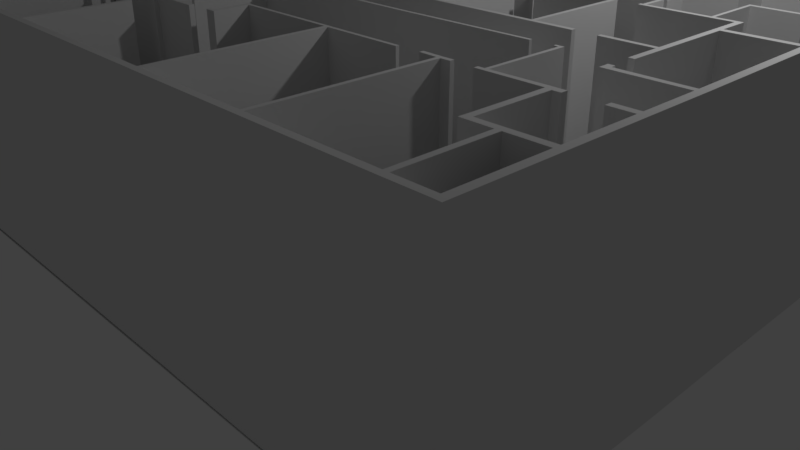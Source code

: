 # Source: OfficeFloorPlan.blend  (saved by Blender 2.78.0; exported with 4.5.12 LTS)
import bpy
from mathutils import Matrix  # noqa: F401  (used for matrix-valued properties, if any)

bpy.ops.wm.read_factory_settings(use_empty=True)
scene = bpy.context.scene
scene.name = 'Scene'

# ---- collections
col_collection_1 = bpy.data.collections.new('Collection 1'); scene.collection.children.link(col_collection_1)

# ---- world
world_world = bpy.data.worlds.new('World'); scene.world = world_world
world_world.color = (0.05088, 0.05088, 0.05088)
world_world.use_sun_shadow = False
world_world.sun_shadow_jitter_overblur = 0.0
world_world.cycles.sampling_method = 'MANUAL'

# ---- cameras
cam_camera = bpy.data.cameras.new('Camera')
cam_camera.clip_end = 100.0
cam_camera.lens = 35.0
cam_camera.sensor_width = 32.0
cam_camera.sensor_height = 18.0
cam_camera.ortho_scale = 7.314
cam_camera.dof.focus_distance = 0.0
cam_camera.dof.aperture_fstop = 128.0

# ---- lights
light_lamp = bpy.data.lights.new('Lamp', 'POINT')
light_lamp.transmission_factor = 0.0
light_lamp.cutoff_distance = 30.0
light_lamp.energy = 100.0
light_lamp.shadow_buffer_clip_start = 1.001
light_lamp.shadow_soft_size = 0.1
light_lamp.shadow_maximum_resolution = 0.006
light_lamp.use_absolute_resolution = True

# ---- meshes
me_plane = bpy.data.meshes.new('Plane')
me_plane.from_pydata([(-1.874, -1.742, -0.8233), (1.323, -1.148, 0.0), (-1.0, 1.0, 0.0), (1.323, 1.035, 0.0), (-1.0, 21.1, 0.0), (1.0, 21.1, 0.0), (-1.0, 31.68, 0.0), (1.0, 31.68, 0.0), (-1.0, 62.05, 0.0), (1.0, 62.05, 0.0), (-1.0, 63.86, 0.0), (1.0, 63.86, 0.0), (-1.0, 94.35, 0.0), (1.0, 94.35, 0.0), (-1.0, 96.1, 0.0), (1.0, 96.1, 0.0), (-1.0, 127.7, 0.0), (1.0, 127.7, 0.0), (-1.0, 129.3, 0.0), (1.0, 129.3, 0.0), (-1.0, 165.9, 0.0), (1.0, 165.9, 0.0), (-1.0, 167.5, 0.0), (1.0, 167.5, 0.0), (-1.0, 201.8, 0.0), (1.0, 201.8, 0.0), (-1.0, 203.5, 0.0), (1.0, 203.5, 0.0), (-1.0, 240.4, 0.0), (1.0, 240.4, 0.0), (-1.0, 242.3, 0.0), (1.0, 242.3, 0.0), (-1.0, 266.2, 0.0), (1.0, 266.2, 0.0), (-1.874, 267.6, -0.8233), (1.0, 267.9, 0.0), (5.976, 265.9, 0.0), (6.024, 267.9, 0.0), (7.599, 265.9, 0.0), (7.56, 267.9, 0.0), (64.16, 266.2, 0.0), (64.16, 267.9, 0.0), (66.05, 266.2, 0.0), (66.05, 267.9, 0.0), (144.4, 266.2, 0.0), (144.4, 267.9, 0.0), (146.7, 266.2, 0.0), (146.7, 267.9, 0.0), (174.7, 266.2, 0.0), (174.7, 267.9, 0.0), (177.0, 266.2, 0.0), (177.0, 267.9, 0.0), (192.5, 266.2, 0.0), (192.5, 267.9, 0.0), (194.7, 266.2, 0.0), (194.7, 267.9, 0.0), (224.9, 266.2, 0.0), (224.9, 267.9, 0.0), (226.9, 266.2, 0.0), (226.9, 267.9, 0.0), (234.8, 266.2, 0.0), (234.8, 267.9, 0.0), (236.5, 266.2, 0.0), (236.5, 267.9, 0.0), (267.3, 266.2, 0.0), (267.3, 267.9, 0.0), (269.8, 266.2, 0.0), (269.8, 267.9, 0.0), (307.6, 266.0, 0.0), (307.6, 267.9, 0.0), (310.2, 266.0, 0.0), (310.1, 267.9, 0.0), (326.8, 266.2, 0.0), (326.8, 267.9, 0.0), (329.4, 266.2, 0.0), (329.6, 267.6, -0.1078), (326.8, 241.0, 0.0), (329.4, 241.0, 0.0), (326.8, 239.5, 0.0), (329.4, 239.5, 0.0), (327.3, 181.6, 0.0), (330.0, 181.6, 0.0), (327.3, 179.8, 0.0), (330.0, 179.8, 0.0), (327.3, 144.7, 0.0), (330.0, 144.7, 0.0), (327.3, 142.2, 0.0), (329.9, 142.2, 0.0), (327.6, 87.55, 0.0), (330.3, 87.55, 0.0), (327.6, 85.43, 0.0), (330.3, 85.43, 0.0), (327.6, 64.08, 0.0), (330.3, 64.08, 0.0), (327.6, 61.66, 0.0), (330.3, 61.66, 0.0), (327.6, 34.89, 0.0), (330.3, 34.89, 0.0), (327.6, 32.41, 0.0), (330.3, 32.41, 0.0), (327.6, 0.9951, 0.0), (330.3, 0.9137, 0.0), (327.6, -1.37, 0.0), (330.2, -1.892, -0.1651), (314.6, 0.866, 0.0), (314.6, -1.499, 0.0), (312.7, 0.866, 0.0), (312.7, -1.499, 0.0), (267.8, 0.866, 0.0), (267.8, -1.499, 0.0), (266.3, 0.866, 0.0), (266.3, -1.499, 0.0), (221.9, 0.866, 0.0), (221.9, -1.499, 0.0), (220.1, 0.9407, 0.0), (220.1, -1.424, 0.0), (148.3, 0.9407, 0.0), (148.3, -1.424, 0.0), (146.5, 0.9407, 0.0), (146.5, -1.424, 0.0), (111.6, 0.9407, 0.0), (111.6, -1.424, 0.0), (109.9, 0.9407, 0.0), (109.9, -1.424, 0.0), (75.22, 0.9407, 0.0), (75.22, -1.424, 0.0), (73.43, 0.9407, 0.0), (73.43, -1.424, 0.0), (42.74, 0.9407, 0.0), (42.74, -1.424, 0.0), (41.02, 0.9407, 0.0), (41.02, -1.424, 0.0), (46.12, 63.86, 0.0), (46.12, 62.05, 0.0), (47.74, 63.86, 0.0), (47.74, 62.05, 0.0), (46.12, 65.6, 0.0), (47.74, 65.6, 0.0), (46.12, 60.19, 0.0), (47.74, 60.19, 0.0), (46.06, 94.35, 0.0), (46.06, 96.1, 0.0), (47.74, 94.35, 0.0), (47.74, 96.1, 0.0), (51.16, 94.35, 0.0), (51.16, 96.1, 0.0), (52.72, 94.35, 0.0), (52.72, 96.1, 0.0), (60.44, 94.35, 0.0), (60.44, 96.1, 0.0), (62.05, 94.35, 0.0), (62.05, 96.1, 0.0), (60.44, 92.92, 0.0), (62.43, 93.02, 0.0), (60.44, 91.68, 0.0), (61.93, 91.77, 0.0), (60.44, 84.21, 0.0), (62.05, 84.21, 0.0), (60.44, 83.28, 0.0), (62.05, 83.28, 0.0), (67.9, 84.21, 0.0), (67.9, 83.28, 0.0), (69.27, 84.27, 0.0), (69.27, 83.34, 0.0), (67.9, 91.86, 0.0), (69.27, 91.93, 0.0), (67.9, 93.11, 0.0), (69.27, 93.17, 0.0), (46.06, 79.73, 0.0), (47.74, 79.73, 0.0), (46.06, 77.99, 0.0), (47.74, 77.99, 0.0), (46.06, 74.31, 0.0), (47.74, 74.31, 0.0), (50.54, 79.73, 0.0), (50.54, 77.99, 0.0), (63.67, 83.28, 0.0), (63.67, 84.21, 0.0), (64.79, 83.28, 0.0), (64.79, 84.21, 0.0), (63.67, 79.6, 0.0), (64.79, 79.6, 0.0), (63.67, 78.11, 0.0), (64.79, 78.11, 0.0), (68.71, 79.6, 0.0), (68.71, 78.11, 0.0), (57.95, 79.6, 0.0), (57.95, 78.11, 0.0), (50.98, 118.1, 0.0), (52.53, 118.1, 0.0), (50.73, 127.7, 0.0), (50.73, 129.3, 0.0), (52.53, 127.7, 0.0), (52.53, 129.3, 0.0), (50.73, 131.0, 0.0), (52.53, 131.0, 0.0), (50.73, 126.6, 0.0), (52.53, 126.6, 0.0), (48.17, 165.9, 0.0), (48.17, 167.5, 0.0), (49.42, 165.9, 0.0), (49.42, 167.5, 0.0), (50.73, 165.9, 0.0), (50.73, 167.5, 0.0), (52.28, 165.9, 0.0), (52.28, 167.5, 0.0), (59.88, 165.9, 0.0), (59.88, 167.5, 0.0), (60.68, 165.9, 0.0), (60.68, 167.5, 0.0), (67.78, 165.9, 0.0), (67.78, 167.5, 0.0), (68.65, 165.9, 0.0), (68.65, 167.5, 0.0), (95.41, 165.9, 0.0), (95.41, 167.5, 0.0), (97.09, 165.9, 0.0), (97.09, 167.5, 0.0), (97.09, 166.7, 0.0), (95.41, 219.3, 0.0), (97.09, 219.3, 0.0), (95.41, 220.8, 0.0), (97.09, 220.8, 0.0), (90.85, 219.3, 0.0), (90.85, 220.8, 0.0), (81.1, 219.3, 0.0), (81.1, 220.8, 0.0), (61.13, 219.3, 0.0), (61.13, 220.8, 0.0), (47.83, 201.8, 0.0), (47.83, 203.5, 0.0), (49.18, 201.8, 0.0), (49.18, 203.5, 0.0), (47.83, 205.5, 0.0), (49.18, 205.5, 0.0), (47.83, 200.2, 0.0), (49.18, 200.2, 0.0), (48.17, 192.2, 0.0), (49.42, 192.2, 0.0), (5.927, 240.4, 0.0), (5.927, 242.3, 0.0), (7.638, 240.4, 0.0), (7.638, 242.3, 0.0), (47.83, 240.4, 0.0), (47.83, 242.3, 0.0), (49.44, 240.4, 0.0), (49.44, 242.3, 0.0), (47.83, 220.6, 0.0), (49.44, 220.6, 0.0), (47.88, 218.8, 0.0), (49.49, 218.8, 0.0), (47.88, 213.6, 0.0), (49.49, 213.6, 0.0), (60.99, 267.9, 0.0), (60.99, 266.2, 0.0), (59.48, 267.9, 0.0), (59.48, 266.1, 0.0), (60.99, 240.0, 0.0), (59.48, 240.0, 0.0), (60.99, 238.4, 0.0), (59.48, 238.4, 0.0), (65.4, 240.0, 0.0), (65.4, 238.4, 0.0), (66.44, 240.0, 0.0), (66.44, 238.4, 0.0), (71.52, 240.0, 0.0), (71.52, 238.4, 0.0), (72.87, 240.0, 0.0), (72.87, 238.4, 0.0), (64.16, 244.5, 0.0), (66.05, 244.5, 0.0), (64.16, 242.6, 0.0), (66.05, 242.6, 0.0), (66.88, 244.5, 0.0), (66.88, 242.6, 0.0), (71.39, 244.5, 0.0), (71.39, 242.6, 0.0), (72.33, 244.5, 0.0), (72.33, 242.6, 0.0), (73.57, 244.5, 0.0), (73.57, 242.6, 0.0), (84.36, 244.5, 0.0), (84.36, 242.6, 0.0), (100.7, 244.5, 0.0), (100.7, 242.6, 0.0), (110.6, 244.5, 0.0), (110.6, 242.6, 0.0), (126.9, 244.5, 0.0), (126.9, 242.6, 0.0), (137.7, 244.5, 0.0), (137.7, 242.6, 0.0), (144.9, 244.5, 0.0), (144.9, 242.6, 0.0), (147.0, 244.5, 0.0), (147.0, 242.6, 0.0), (144.7, 252.2, 0.0), (146.9, 252.2, 0.0), (144.7, 253.9, 0.0), (146.9, 253.9, 0.0), (174.7, 254.3, 0.0), (177.0, 254.3, 0.0), (174.7, 252.2, 0.0), (177.0, 252.2, 0.0), (174.7, 242.6, 0.0), (177.0, 242.6, 0.0), (174.6, 241.2, 0.0), (177.0, 241.2, 0.0), (174.6, 239.5, 0.0), (177.0, 239.5, 0.0), (144.9, 241.1, 0.0), (147.0, 241.1, 0.0), (144.9, 240.2, 0.0), (147.0, 240.2, 0.0), (144.9, 238.6, 0.0), (147.0, 238.6, 0.0), (162.3, 240.2, 0.0), (162.3, 238.6, 0.0), (174.6, 240.3, 0.0), (177.0, 240.3, 0.0), (169.7, 239.5, 0.0), (169.7, 240.3, 0.0), (186.5, 242.6, 0.0), (186.4, 241.2, 0.0), (188.1, 242.6, 0.0), (188.1, 241.2, 0.0), (186.5, 243.9, 0.0), (188.1, 243.9, 0.0), (193.0, 242.6, 0.0), (193.0, 243.9, 0.0), (195.0, 242.6, 0.0), (195.0, 243.9, 0.0), (193.0, 240.7, 0.0), (195.0, 240.7, 0.0), (193.0, 239.1, 0.0), (195.0, 239.1, 0.0), (196.4, 240.7, 0.0), (196.4, 239.1, 0.0), (224.9, 250.6, 0.0), (226.9, 250.6, 0.0), (224.9, 249.0, 0.0), (226.9, 249.0, 0.0), (222.5, 250.6, 0.0), (222.5, 249.0, 0.0), (221.2, 250.6, 0.0), (221.2, 249.0, 0.0), (222.5, 240.9, 0.0), (221.2, 240.9, 0.0), (222.5, 239.4, 0.0), (221.2, 239.4, 0.0), (203.8, 240.9, 0.0), (203.8, 239.4, 0.0), (232.9, 240.9, 0.0), (232.9, 239.4, 0.0), (234.3, 240.9, 0.0), (234.3, 239.4, 0.0), (240.6, 240.9, 0.0), (240.6, 239.4, 0.0), (234.8, 259.7, 0.0), (236.5, 259.7, 0.0), (234.8, 258.5, 0.0), (236.5, 258.5, 0.0), (234.8, 250.3, 0.0), (236.5, 250.3, 0.0), (234.8, 249.1, 0.0), (236.5, 249.1, 0.0), (234.2, 250.3, 0.0), (234.2, 249.1, 0.0), (232.8, 250.3, 0.0), (232.8, 249.1, 0.0), (250.1, 250.6, 0.0), (250.1, 249.4, 0.0), (252.1, 250.6, 0.0), (252.1, 249.4, 0.0), (250.1, 241.3, 0.0), (252.1, 241.3, 0.0), (250.1, 239.6, 0.0), (252.1, 239.6, 0.0), (249.0, 241.3, 0.0), (249.0, 239.6, 0.0), (254.1, 241.3, 0.0), (254.1, 239.6, 0.0), (224.9, 257.6, 0.0), (226.9, 257.6, 0.0), (226.9, 258.9, 0.0), (224.9, 258.9, 0.0), (210.9, 257.6, 0.0), (210.9, 258.9, 0.0), (209.6, 257.6, 0.0), (209.6, 258.9, 0.0), (210.9, 259.8, 0.0), (209.6, 259.8, 0.0), (210.9, 256.2, 0.0), (209.6, 256.2, 0.0), (209.8, 250.6, 0.0), (209.8, 249.0, 0.0), (250.9, 259.7, 0.0), (250.9, 258.5, 0.0), (252.3, 259.7, 0.0), (252.3, 258.5, 0.0), (250.9, 261.1, 0.0), (252.3, 261.1, 0.0), (250.5, 257.1, 0.0), (251.9, 257.1, 0.0), (267.2, 242.2, 0.0), (269.7, 242.2, 0.0), (267.3, 240.7, 0.0), (269.7, 240.7, 0.0), (267.3, 239.5, 0.0), (269.7, 239.5, 0.0), (261.6, 240.7, 0.0), (261.6, 239.5, 0.0), (307.8, 242.2, 0.0), (307.8, 239.5, 0.0), (310.4, 242.2, 0.0), (310.4, 239.5, 0.0), (311.7, 239.5, 0.0), (311.7, 242.2, 0.0), (320.1, 241.0, 0.0), (320.1, 239.5, 0.0), (266.1, 240.7, 0.0), (266.1, 239.5, 0.0), (268.4, 267.9, 0.0), (268.3, 239.5, 0.0), (269.7, 234.7, 0.0), (268.3, 234.7, 0.0), (269.7, 226.2, 0.0), (268.3, 226.2, 0.0), (269.5, 222.2, 0.0), (268.1, 222.2, 0.0), (269.5, 220.6, 0.0), (268.1, 220.6, 0.0), (239.0, 222.2, 0.0), (239.0, 220.6, 0.0), (237.3, 222.2, 0.0), (237.3, 220.6, 0.0), (235.5, 222.2, 0.0), (235.5, 220.6, 0.0), (226.9, 222.2, 0.0), (226.9, 220.6, 0.0), (184.4, 222.2, 0.0), (184.4, 220.6, 0.0), (182.6, 222.2, 0.0), (182.6, 220.6, 0.0), (138.3, 222.2, 0.0), (138.3, 220.6, 0.0), (123.2, 222.2, 0.0), (123.2, 220.6, 0.0), (115.6, 222.2, 0.0), (115.6, 220.6, 0.0), (114.0, 222.2, 0.0), (114.0, 220.6, 0.0), (115.6, 199.3, 0.0), (114.0, 199.3, 0.0), (115.5, 198.0, 0.0), (114.0, 198.0, 0.0), (115.4, 150.7, 0.0), (113.9, 150.7, 0.0), (115.4, 149.0, 0.0), (113.9, 149.0, 0.0), (115.4, 112.8, 0.0), (113.9, 112.8, 0.0), (115.4, 110.9, 0.0), (113.9, 110.9, 0.0), (162.5, 112.8, 0.0), (162.5, 110.9, 0.0), (171.3, 112.8, 0.0), (171.3, 110.9, 0.0), (172.5, 112.8, 0.0), (172.5, 110.9, 0.0), (173.7, 112.8, 0.0), (173.7, 110.9, 0.0), (212.8, 113.1, 0.0), (212.8, 111.3, 0.0), (214.6, 113.1, 0.0), (214.6, 111.3, 0.0), (256.8, 113.2, 0.0), (256.8, 111.4, 0.0), (258.4, 113.2, 0.0), (258.4, 111.4, 0.0), (273.1, 113.3, 0.0), (273.1, 111.5, 0.0), (282.0, 113.3, 0.0), (282.0, 111.5, 0.0), (301.0, 113.3, 0.0), (301.0, 111.5, 0.0), (303.1, 113.3, 0.0), (303.1, 111.5, 0.0), (301.0, 142.1, 0.0), (303.1, 142.1, 0.0), (301.0, 144.4, 0.0), (303.1, 144.4, 0.0), (301.0, 154.9, 0.0), (303.1, 154.9, 0.0), (301.0, 156.7, 0.0), (303.1, 156.7, 0.0), (293.6, 154.9, 0.0), (293.6, 156.7, 0.0), (292.4, 154.9, 0.0), (292.4, 156.7, 0.0), (269.4, 154.9, 0.0), (269.4, 156.7, 0.0), (268.0, 154.9, 0.0), (268.0, 156.7, 0.0), (267.2, 154.9, 0.0), (267.2, 156.7, 0.0), (293.6, 179.4, 0.0), (292.4, 179.4, 0.0), (293.6, 181.2, 0.0), (292.4, 181.2, 0.0), (311.3, 179.4, 0.0), (311.3, 181.2, 0.0), (320.1, 181.6, 0.0), (320.1, 179.8, 0.0), (301.0, 98.36, 0.0), (303.1, 98.36, 0.0), (303.2, 87.68, 0.0), (303.2, 85.56, 0.0), (300.9, 87.68, 0.0), (300.9, 85.56, 0.0), (303.1, 89.53, 0.0), (300.8, 89.53, 0.0), (319.3, 64.08, 0.0), (319.3, 61.66, 0.0), (307.3, 64.08, 0.0), (307.3, 61.66, 0.0), (304.5, 64.08, 0.0), (304.5, 61.66, 0.0), (302.2, 64.08, 0.0), (302.2, 62.13, 0.0), (304.5, 34.56, 0.0), (302.2, 34.56, 0.0), (304.4, 32.27, 0.0), (302.1, 32.27, 0.0), (314.5, 34.67, 0.0), (314.5, 32.31, 0.0), (312.5, 34.66, 0.0), (312.5, 32.31, 0.0), (314.5, 32.31, 0.0), (312.5, 32.31, 0.0), (267.8, 62.15, 0.0), (266.3, 62.15, 0.0), (267.8, 63.75, 0.0), (266.3, 63.75, 0.0), (271.3, 62.15, 0.0), (271.3, 63.75, 0.0), (279.5, 62.15, 0.0), (279.5, 63.75, 0.0), (281.8, 62.15, 0.0), (281.8, 63.75, 0.0), (283.1, 62.15, 0.0), (283.1, 63.75, 0.0), (281.8, 93.7, 0.0), (283.1, 93.7, 0.0), (281.8, 94.87, 0.0), (283.1, 94.87, 0.0), (280.2, 93.7, 0.0), (280.2, 94.87, 0.0), (271.8, 93.7, 0.0), (271.8, 94.87, 0.0), (221.2, 92.51, 0.0), (221.2, 93.67, 0.0), (219.4, 92.51, 0.0), (219.4, 93.67, 0.0), (146.7, 92.51, 0.0), (146.7, 93.67, 0.0), (145.0, 92.51, 0.0), (145.0, 93.67, 0.0), (120.9, 92.51, 0.0), (120.9, 93.67, 0.0), (119.1, 92.51, 0.0), (119.1, 93.67, 0.0), (111.0, 92.51, 0.0), (111.0, 93.67, 0.0), (77.18, 91.93, 0.0), (77.18, 93.17, 0.0), (78.85, 91.93, 0.0), (78.85, 93.17, 0.0), (96.21, 91.93, 0.0), (96.21, 93.17, 0.0), (97.56, 91.93, 0.0), (97.56, 93.17, 0.0), (102.0, 91.93, 0.0), (102.0, 93.17, 0.0), (96.21, 97.87, 0.0), (97.56, 97.87, 0.0), (77.18, 79.97, 0.0), (78.85, 79.97, 0.0), (77.13, 78.3, 0.0), (78.8, 78.3, 0.0), (75.73, 79.97, 0.0), (75.68, 78.3, 0.0), (95.41, 130.4, 0.0), (97.09, 130.4, 0.0), (95.43, 129.0, 0.0), (97.11, 129.0, 0.0), (95.83, 106.4, 0.0), (97.51, 106.4, 0.0), (62.95, 130.4, 0.0), (62.97, 129.1, 0.0), (50.73, 163.8, 0.0), (52.28, 163.8, 0.0), (62.46, 165.9, 0.0), (62.46, 167.5, 0.0), (63.85, 165.9, 0.0), (63.85, 167.5, 0.0), (62.46, 154.7, 0.0), (63.85, 154.7, 0.0), (62.46, 153.5, 0.0), (63.85, 153.5, 0.0), (62.46, 142.3, 0.0), (63.85, 142.3, 0.0), (62.46, 141.1, 0.0), (63.85, 141.1, 0.0), (62.46, 139.8, 0.0), (63.85, 139.8, 0.0), (52.31, 154.8, 0.0), (52.31, 153.6, 0.0), (51.08, 154.8, 0.0), (51.08, 153.6, 0.0), (52.31, 157.2, 0.0), (51.08, 157.2, 0.0), (52.28, 142.5, 0.0), (51.05, 142.5, 0.0), (52.28, 141.1, 0.0), (51.05, 141.1, 0.0), (52.28, 139.2, 0.0), (51.05, 139.2, 0.0), (54.26, 142.5, 0.0), (54.26, 141.1, 0.0), (61.38, 142.3, 0.0), (61.38, 141.1, 0.0), (120.9, 61.64, 0.0), (119.1, 61.64, 0.0), (42.74, 46.83, 0.0), (41.02, 46.83, 0.0), (42.74, 48.8, 0.0), (41.02, 48.8, 0.0), (46.14, 46.83, 0.0), (46.14, 48.8, 0.0), (47.93, 46.83, 0.0), (47.93, 48.8, 0.0), (50.62, 46.92, 0.0), (50.62, 48.89, 0.0), (46.14, 51.13, 0.0), (47.93, 51.13, 0.0), (59.14, 46.92, 0.0), (59.14, 48.89, 0.0), (73.3, 46.92, 0.0), (73.3, 48.89, 0.0), (75.09, 46.92, 0.0), (75.09, 48.89, 0.0), (94.18, 46.92, 0.0), (94.18, 48.89, 0.0), (103.0, 46.92, 0.0), (103.0, 48.89, 0.0), (105.1, 46.92, 0.0), (105.1, 48.89, 0.0), (106.7, 46.92, 0.0), (106.7, 48.89, 0.0), (108.6, 46.92, 0.0), (108.6, 48.89, 0.0), (117.6, 46.92, 0.0), (117.6, 48.89, 0.0), (119.4, 46.92, 0.0), (119.4, 48.89, 0.0), (120.8, 46.92, 0.0), (120.8, 48.89, 0.0), (145.2, 47.63, 0.0), (145.2, 49.6, 0.0), (147.6, 47.63, 0.0), (147.6, 49.6, 0.0), (167.8, 47.63, 0.0), (167.8, 49.6, 0.0), (145.2, 53.37, 0.0), (147.6, 53.37, 0.0), (146.7, 62.04, 0.0), (145.0, 62.04, 0.0), (105.5, 37.15, 0.0), (107.1, 37.15, 0.0), (105.5, 34.73, 0.0), (107.1, 34.73, 0.0), (109.3, 37.24, 0.0), (109.3, 34.82, 0.0), (111.3, 37.24, 0.0), (111.3, 34.82, 0.0), (145.2, 46.11, 0.0), (147.6, 46.11, 0.0), (148.3, 37.68, 0.0), (146.5, 37.68, 0.0), (221.6, 61.9, 0.0), (219.8, 61.97, 0.0), (221.6, 63.15, 0.0), (219.8, 63.23, 0.0), (180.8, 61.97, 0.0), (180.8, 63.23, 0.0), (178.6, 61.97, 0.0), (178.6, 63.23, 0.0), (180.8, 50.41, 0.0), (178.6, 50.41, 0.0), (180.8, 48.71, 0.0), (178.6, 48.71, 0.0), (176.6, 50.41, 0.0), (176.6, 48.71, 0.0), (251.0, 61.9, 0.0), (251.0, 63.15, 0.0), (259.6, 62.42, 0.0), (259.6, 64.02, 0.0), (256.8, 154.5, 0.0), (258.4, 154.5, 0.0), (256.8, 156.5, 0.0), (258.4, 156.5, 0.0), (224.7, 154.7, 0.0), (224.7, 156.7, 0.0), (212.7, 149.0, 0.0), (214.4, 149.0, 0.0), (212.7, 150.4, 0.0), (214.4, 150.5, 0.0), (212.7, 156.2, 0.0), (214.4, 156.3, 0.0), (183.7, 149.0, 0.0), (183.7, 150.4, 0.0), (172.5, 148.3, 0.0), (173.7, 148.3, 0.0), (172.5, 150.1, 0.0), (173.7, 150.1, 0.0), (175.3, 148.3, 0.0), (175.3, 150.1, 0.0), (170.6, 148.3, 0.0), (170.6, 150.1, 0.0), (153.0, 150.7, 0.0), (153.0, 149.0, 0.0), (154.2, 150.7, 0.0), (154.2, 149.0, 0.0), (162.0, 150.7, 0.0), (162.0, 149.0, 0.0), (153.0, 154.9, 0.0), (154.2, 154.9, 0.0), (152.1, 199.3, 0.0), (152.1, 198.0, 0.0), (153.3, 199.4, 0.0), (153.4, 198.0, 0.0), (152.1, 163.3, 0.0), (153.4, 163.3, 0.0), (184.4, 197.0, 0.0), (182.6, 197.0, 0.0), (238.5, 186.5, 0.0), (236.8, 186.5, 0.0), (238.5, 184.8, 0.0), (236.8, 184.8, 0.0), (227.2, 186.5, 0.0), (227.2, 184.8, 0.0), (225.4, 186.5, 0.0), (225.4, 184.8, 0.0), (214.4, 186.5, 0.0), (214.4, 184.8, 0.0), (212.8, 186.5, 0.0), (212.8, 184.8, 0.0), (184.5, 186.5, 0.0), (184.5, 184.8, 0.0), (182.7, 186.5, 0.0), (182.7, 184.8, 0.0), (184.2, 188.5, 0.0), (182.4, 188.5, 0.0), (184.3, 167.1, 0.0), (182.4, 167.1, 0.0), (214.3, 167.3, 0.0), (212.7, 167.3, 0.0), (226.9, 176.7, 0.0), (225.1, 176.7, 0.0), (226.9, 175.4, 0.0), (225.1, 175.4, 0.0), (226.9, 167.3, 0.0), (225.1, 167.3, 0.0), (269.4, 176.7, 0.0), (269.4, 175.4, 0.0), (270.9, 176.7, 0.0), (270.9, 175.4, 0.0), (269.4, 168.9, 0.0), (270.9, 168.9, 0.0), (269.4, 167.2, 0.0), (270.6, 167.2, 0.0), (267.9, 168.9, 0.0), (267.9, 167.2, 0.0), (-1.0, 1.0, 93.58), (-1.0, -1.15, 93.58), (1.323, -1.148, 93.58), (1.323, 1.035, 93.58), (1.0, 21.1, 93.58), (-1.0, 21.1, 93.58), (1.0, 31.68, 93.58), (-1.0, 31.68, 93.58), (1.0, 62.05, 93.58), (-1.0, 62.05, 93.58), (1.0, 63.86, 93.58), (-1.0, 63.86, 93.58), (1.0, 94.35, 93.58), (-1.0, 94.35, 93.58), (1.0, 96.1, 93.58), (-1.0, 96.1, 93.58), (1.0, 127.7, 93.58), (-1.0, 127.7, 93.58), (1.0, 129.3, 93.58), (-1.0, 129.3, 93.58), (1.0, 165.9, 93.58), (-1.0, 165.9, 93.58), (1.0, 167.5, 93.58), (-1.0, 167.5, 93.58), (1.0, 201.8, 93.58), (-1.0, 201.8, 93.58), (1.0, 203.5, 93.58), (-1.0, 203.5, 93.58), (1.0, 240.4, 93.58), (-1.0, 240.4, 93.58), (1.0, 242.3, 93.58), (-1.0, 242.3, 93.58), (1.0, 266.2, 93.58), (-1.0, 266.2, 93.58), (1.0, 267.9, 93.58), (-1.0, 267.9, 93.58), (5.976, 265.9, 93.58), (6.024, 267.9, 93.58), (7.599, 265.9, 93.58), (7.56, 267.9, 93.58), (64.16, 266.2, 93.58), (64.16, 267.9, 93.58), (60.99, 266.2, 93.58), (59.48, 267.9, 93.58), (66.05, 266.2, 93.58), (66.05, 267.9, 93.58), (144.4, 266.2, 93.58), (144.4, 267.9, 93.58), (146.7, 266.2, 93.58), (146.7, 267.9, 93.58), (174.7, 266.2, 93.58), (174.7, 267.9, 93.58), (177.0, 266.2, 93.58), (177.0, 267.9, 93.58), (192.5, 266.2, 93.58), (192.5, 267.9, 93.58), (194.7, 266.2, 93.58), (194.7, 267.9, 93.58), (224.9, 266.2, 93.58), (224.9, 267.9, 93.58), (226.9, 266.2, 93.58), (226.9, 267.9, 93.58), (234.8, 266.2, 93.58), (234.8, 267.9, 93.58), (236.5, 266.2, 93.58), (236.5, 267.9, 93.58), (267.3, 266.2, 93.58), (267.3, 267.9, 93.58), (269.8, 266.2, 93.58), (269.8, 267.9, 93.58), (268.4, 266.2, 93.58), (268.4, 267.9, 93.58), (307.6, 266.0, 93.58), (307.6, 267.9, 93.58), (310.2, 266.0, 93.58), (310.1, 267.9, 93.58), (326.8, 266.2, 93.58), (326.8, 267.9, 93.58), (329.4, 266.2, 93.58), (329.4, 267.9, 93.58), (326.8, 241.0, 93.58), (329.4, 241.0, 93.58), (326.8, 239.5, 93.58), (329.4, 239.5, 93.58), (327.3, 181.6, 93.58), (330.0, 181.6, 93.58), (327.3, 179.8, 93.58), (330.0, 179.8, 93.58), (327.3, 144.7, 93.58), (330.0, 144.7, 93.58), (327.3, 142.2, 93.58), (329.9, 142.2, 93.58), (327.6, 87.55, 93.58), (330.3, 87.55, 93.58), (327.6, 85.43, 93.58), (330.3, 85.43, 93.58), (327.6, 64.08, 93.58), (330.3, 64.08, 93.58), (327.6, 61.66, 93.58), (330.3, 61.66, 93.58), (327.6, 34.89, 93.58), (330.3, 34.89, 93.58), (327.6, 32.41, 93.58), (330.3, 32.41, 93.58), (327.6, 0.9951, 93.58), (330.3, 0.9137, 93.58), (327.6, -1.37, 93.58), (330.3, -1.451, 93.58), (314.6, 0.866, 93.58), (314.6, -1.499, 93.58), (312.7, 0.866, 93.58), (312.7, -1.499, 93.58), (267.8, 0.866, 93.58), (267.8, -1.499, 93.58), (266.3, 0.866, 93.58), (266.3, -1.499, 93.58), (221.9, 0.866, 93.58), (221.9, -1.499, 93.58), (220.1, 0.9407, 93.58), (220.1, -1.424, 93.58), (148.3, 0.9407, 93.58), (148.3, -1.424, 93.58), (146.5, 0.9407, 93.58), (146.5, -1.424, 93.58), (111.6, 0.9407, 93.58), (111.6, -1.424, 93.58), (109.9, 0.9407, 93.58), (109.9, -1.424, 93.58), (75.22, 0.9407, 93.58), (75.22, -1.424, 93.58), (73.43, 0.9407, 93.58), (73.43, -1.424, 93.58), (42.74, 0.9407, 93.58), (42.74, -1.424, 93.58), (41.02, 0.9407, 93.58), (41.02, -1.424, 93.58), (46.12, 63.86, 93.58), (46.12, 62.05, 93.58), (47.74, 62.05, 93.58), (47.74, 63.86, 93.58), (47.74, 65.6, 93.58), (46.12, 65.6, 93.58), (46.12, 60.19, 93.58), (47.74, 60.19, 93.58), (46.06, 94.35, 93.58), (46.06, 96.1, 93.58), (47.74, 94.35, 93.58), (47.74, 96.1, 93.58), (51.16, 94.35, 93.58), (51.16, 96.1, 93.58), (52.72, 94.35, 93.58), (52.72, 96.1, 93.58), (60.44, 94.35, 93.58), (60.44, 96.1, 93.58), (62.05, 94.35, 93.58), (62.05, 96.1, 93.58), (60.44, 92.92, 93.58), (62.43, 93.02, 93.58), (60.44, 91.68, 93.58), (61.93, 91.77, 93.58), (60.44, 84.21, 93.58), (62.05, 84.21, 93.58), (60.44, 83.28, 93.58), (62.05, 83.28, 93.58), (67.9, 83.28, 93.58), (67.9, 84.21, 93.58), (64.79, 83.28, 93.58), (63.67, 84.21, 93.58), (69.27, 83.34, 93.58), (69.27, 84.27, 93.58), (69.27, 91.93, 93.58), (67.9, 91.86, 93.58), (69.27, 93.17, 93.58), (67.9, 93.11, 93.58), (47.74, 79.73, 93.58), (46.06, 79.73, 93.58), (46.06, 77.99, 93.58), (47.74, 77.99, 93.58), (46.06, 74.31, 93.58), (47.74, 74.31, 93.58), (50.54, 77.99, 93.58), (50.54, 79.73, 93.58), (63.67, 83.28, 93.58), (64.79, 84.21, 93.58), (63.67, 79.6, 93.58), (64.79, 79.6, 93.58), (63.67, 78.11, 93.58), (64.79, 78.11, 93.58), (68.71, 78.11, 93.58), (68.71, 79.6, 93.58), (57.95, 79.6, 93.58), (57.95, 78.11, 93.58), (52.53, 118.1, 93.58), (50.98, 118.1, 93.58), (50.73, 127.7, 93.58), (50.73, 129.3, 93.58), (52.53, 127.7, 93.58), (52.53, 129.3, 93.58), (52.53, 131.0, 93.58), (50.73, 131.0, 93.58), (50.73, 126.6, 93.58), (52.53, 126.6, 93.58), (48.17, 165.9, 93.58), (48.17, 167.5, 93.58), (49.42, 165.9, 93.58), (49.42, 167.5, 93.58), (50.73, 165.9, 93.58), (50.73, 167.5, 93.58), (52.28, 166.7, 93.58), (52.28, 167.5, 93.58), (52.28, 165.9, 93.58), (59.88, 166.7, 93.58), (59.88, 167.5, 93.58), (59.88, 165.9, 93.58), (60.68, 166.7, 93.58), (60.68, 167.5, 93.58), (60.68, 165.9, 93.58), (67.78, 166.7, 93.58), (67.78, 167.5, 93.58), (67.78, 165.9, 93.58), (63.85, 165.9, 93.58), (62.46, 166.7, 93.58), (62.46, 167.5, 93.58), (68.65, 166.7, 93.58), (68.65, 167.5, 93.58), (68.65, 165.9, 93.58), (95.41, 166.7, 93.58), (95.41, 167.5, 93.58), (95.41, 165.9, 93.58), (97.09, 166.7, 93.58), (97.09, 167.5, 93.58), (97.09, 165.9, 93.58), (97.09, 219.3, 93.58), (95.41, 219.3, 93.58), (97.09, 220.8, 93.58), (95.41, 220.8, 93.58), (90.85, 220.8, 93.58), (90.85, 219.3, 93.58), (81.1, 220.8, 93.58), (81.1, 219.3, 93.58), (61.13, 220.8, 93.58), (61.13, 219.3, 93.58), (47.83, 201.8, 93.58), (47.83, 203.5, 93.58), (49.18, 201.8, 93.58), (49.18, 203.5, 93.58), (49.18, 205.5, 93.58), (47.83, 205.5, 93.58), (47.83, 200.2, 93.58), (49.18, 200.2, 93.58), (49.42, 192.2, 93.58), (48.17, 192.2, 93.58), (5.927, 240.4, 93.58), (5.927, 242.3, 93.58), (7.638, 240.4, 93.58), (7.638, 242.3, 93.58), (47.83, 240.4, 93.58), (47.83, 242.3, 93.58), (49.44, 240.4, 93.58), (49.44, 242.3, 93.58), (47.83, 220.6, 93.58), (49.44, 220.6, 93.58), (47.88, 218.8, 93.58), (49.49, 218.8, 93.58), (47.88, 213.6, 93.58), (49.49, 213.6, 93.58), (60.99, 267.9, 93.58), (119.1, 92.51, 93.58), (119.1, 61.64, 93.58), (59.48, 266.1, 93.58), (120.9, 61.64, 93.58), (59.48, 240.0, 93.58), (60.99, 240.0, 93.58), (59.48, 238.4, 93.58), (60.99, 238.4, 93.58), (65.4, 238.4, 93.58), (65.4, 240.0, 93.58), (66.44, 238.4, 93.58), (66.44, 240.0, 93.58), (71.52, 238.4, 93.58), (71.52, 240.0, 93.58), (72.87, 238.4, 93.58), (72.87, 240.0, 93.58), (64.16, 244.5, 93.58), (66.05, 244.5, 93.58), (64.16, 242.6, 93.58), (66.05, 242.6, 93.58), (66.88, 242.6, 93.58), (66.88, 244.5, 93.58), (71.39, 242.6, 93.58), (71.39, 244.5, 93.58), (72.33, 242.6, 93.58), (72.33, 244.5, 93.58), (73.57, 242.6, 93.58), (73.57, 244.5, 93.58), (84.36, 242.6, 93.58), (84.36, 244.5, 93.58), (100.7, 242.6, 93.58), (100.7, 244.5, 93.58), (110.6, 242.6, 93.58), (110.6, 244.5, 93.58), (126.9, 242.6, 93.58), (126.9, 244.5, 93.58), (137.7, 242.6, 93.58), (137.7, 244.5, 93.58), (144.9, 242.6, 93.58), (144.9, 244.5, 93.58), (147.0, 242.6, 93.58), (147.0, 244.5, 93.58), (144.7, 252.2, 93.58), (146.9, 252.2, 93.58), (144.7, 253.9, 93.58), (146.9, 253.9, 93.58), (174.7, 254.3, 93.58), (177.0, 254.3, 93.58), (174.7, 252.2, 93.58), (177.0, 252.2, 93.58), (174.7, 242.6, 93.58), (177.0, 242.6, 93.58), (174.6, 241.2, 93.58), (177.0, 241.2, 93.58), (174.6, 239.5, 93.58), (177.0, 239.5, 93.58), (174.6, 240.3, 93.58), (177.0, 240.3, 93.58), (144.9, 241.1, 93.58), (147.0, 241.1, 93.58), (144.9, 240.2, 93.58), (147.0, 240.2, 93.58), (144.9, 238.6, 93.58), (147.0, 238.6, 93.58), (162.3, 238.6, 93.58), (162.3, 240.2, 93.58), (169.7, 240.3, 93.58), (169.7, 239.5, 93.58), (186.4, 241.2, 93.58), (186.5, 242.6, 93.58), (188.1, 241.2, 93.58), (188.1, 242.6, 93.58), (188.1, 243.9, 93.58), (186.5, 243.9, 93.58), (193.0, 242.6, 93.58), (193.0, 243.9, 93.58), (195.0, 242.6, 93.58), (195.0, 243.9, 93.58), (193.0, 240.7, 93.58), (195.0, 240.7, 93.58), (193.0, 239.1, 93.58), (195.0, 239.1, 93.58), (196.4, 239.1, 93.58), (196.4, 240.7, 93.58), (224.9, 250.6, 93.58), (226.9, 250.6, 93.58), (224.9, 257.6, 93.58), (226.9, 258.9, 93.58), (224.9, 249.0, 93.58), (226.9, 249.0, 93.58), (222.5, 250.6, 93.58), (222.5, 249.0, 93.58), (221.2, 250.6, 93.58), (221.2, 249.0, 93.58), (221.2, 240.9, 93.58), (222.5, 240.9, 93.58), (221.2, 239.4, 93.58), (222.5, 239.4, 93.58), (203.8, 240.9, 93.58), (203.8, 239.4, 93.58), (232.9, 239.4, 93.58), (232.9, 240.9, 93.58), (234.3, 239.4, 93.58), (234.3, 240.9, 93.58), (240.6, 239.4, 93.58), (240.6, 240.9, 93.58), (234.8, 259.7, 93.58), (236.5, 259.7, 93.58), (234.8, 258.5, 93.58), (236.5, 258.5, 93.58), (234.8, 250.3, 93.58), (236.5, 250.3, 93.58), (234.8, 249.1, 93.58), (236.5, 249.1, 93.58), (234.2, 250.3, 93.58), (234.2, 249.1, 93.58), (232.8, 250.3, 93.58), (232.8, 249.1, 93.58), (250.1, 249.4, 93.58), (250.1, 250.6, 93.58), (252.1, 249.4, 93.58), (252.1, 250.6, 93.58), (250.1, 241.3, 93.58), (252.1, 241.3, 93.58), (250.1, 239.6, 93.58), (252.1, 239.6, 93.58), (249.0, 241.3, 93.58), (249.0, 239.6, 93.58), (254.1, 239.6, 93.58), (254.1, 241.3, 93.58), (224.9, 258.9, 93.58), (226.9, 257.6, 93.58), (210.9, 258.9, 93.58), (210.9, 257.6, 93.58), (209.6, 258.9, 93.58), (209.6, 257.6, 93.58), (210.9, 259.8, 93.58), (209.6, 259.8, 93.58), (209.6, 256.2, 93.58), (210.9, 256.2, 93.58), (209.8, 250.6, 93.58), (209.8, 249.0, 93.58), (250.9, 258.5, 93.58), (250.9, 259.7, 93.58), (252.3, 258.5, 93.58), (252.3, 259.7, 93.58), (252.3, 261.1, 93.58), (250.9, 261.1, 93.58), (250.5, 257.1, 93.58), (251.9, 257.1, 93.58), (268.3, 242.2, 93.58), (269.7, 242.2, 93.58), (267.2, 242.2, 93.58), (268.3, 240.7, 93.58), (269.7, 240.7, 93.58), (267.3, 240.7, 93.58), (268.3, 239.5, 93.58), (269.7, 239.5, 93.58), (267.3, 239.5, 93.58), (261.6, 240.7, 93.58), (261.6, 239.5, 93.58), (266.1, 240.7, 93.58), (266.1, 239.5, 93.58), (307.8, 242.2, 93.58), (307.8, 239.5, 93.58), (310.4, 242.2, 93.58), (310.4, 239.5, 93.58), (311.7, 242.2, 93.58), (311.7, 239.5, 93.58), (320.1, 241.0, 93.58), (320.1, 239.5, 93.58), (268.3, 234.7, 93.58), (269.7, 234.7, 93.58), (268.3, 226.2, 93.58), (269.7, 226.2, 93.58), (268.1, 222.2, 93.58), (269.5, 222.2, 93.58), (268.1, 220.6, 93.58), (269.5, 220.6, 93.58), (239.0, 222.2, 93.58), (239.0, 220.6, 93.58), (237.3, 222.2, 93.58), (237.3, 220.6, 93.58), (235.5, 222.2, 93.58), (235.5, 220.6, 93.58), (226.9, 222.2, 93.58), (226.9, 220.6, 93.58), (184.4, 222.2, 93.58), (184.4, 220.6, 93.58), (182.6, 222.2, 93.58), (182.6, 220.6, 93.58), (138.3, 222.2, 93.58), (138.3, 220.6, 93.58), (123.2, 222.2, 93.58), (123.2, 220.6, 93.58), (115.6, 222.2, 93.58), (115.6, 220.6, 93.58), (114.0, 222.2, 93.58), (114.0, 220.6, 93.58), (114.0, 199.3, 93.58), (115.6, 199.3, 93.58), (114.0, 198.0, 93.58), (115.5, 198.0, 93.58), (113.9, 150.7, 93.58), (115.4, 150.7, 93.58), (113.9, 149.0, 93.58), (115.4, 149.0, 93.58), (113.9, 112.8, 93.58), (115.4, 112.8, 93.58), (113.9, 110.9, 93.58), (115.4, 110.9, 93.58), (162.5, 110.9, 93.58), (162.5, 112.8, 93.58), (171.3, 110.9, 93.58), (171.3, 112.8, 93.58), (172.5, 110.9, 93.58), (172.5, 112.8, 93.58), (173.7, 110.9, 93.58), (173.7, 112.8, 93.58), (212.8, 111.3, 93.58), (212.8, 113.1, 93.58), (214.6, 111.3, 93.58), (214.6, 113.1, 93.58), (256.8, 111.4, 93.58), (256.8, 113.2, 93.58), (258.4, 111.4, 93.58), (258.4, 113.2, 93.58), (273.1, 111.5, 93.58), (273.1, 113.3, 93.58), (282.0, 111.5, 93.58), (282.0, 113.3, 93.58), (301.0, 111.5, 93.58), (301.0, 113.3, 93.58), (303.1, 111.5, 93.58), (303.1, 113.3, 93.58), (303.1, 142.1, 93.58), (301.0, 142.1, 93.58), (303.1, 144.4, 93.58), (301.0, 144.4, 93.58), (303.1, 154.9, 93.58), (301.0, 154.9, 93.58), (303.1, 156.7, 93.58), (301.0, 156.7, 93.58), (293.6, 156.7, 93.58), (293.6, 154.9, 93.58), (292.4, 156.7, 93.58), (292.4, 154.9, 93.58), (269.4, 156.7, 93.58), (269.4, 154.9, 93.58), (268.0, 156.7, 93.58), (268.0, 154.9, 93.58), (267.2, 156.7, 93.58), (267.2, 154.9, 93.58), (293.6, 179.4, 93.58), (292.4, 179.4, 93.58), (293.6, 181.2, 93.58), (292.4, 181.2, 93.58), (311.3, 179.4, 93.58), (311.3, 181.2, 93.58), (320.1, 181.6, 93.58), (320.1, 179.8, 93.58), (301.0, 98.36, 93.58), (303.1, 98.36, 93.58), (303.2, 87.68, 93.58), (303.2, 85.56, 93.58), (300.9, 87.68, 93.58), (300.9, 85.56, 93.58), (303.1, 89.53, 93.58), (300.8, 89.53, 93.58), (319.3, 64.08, 93.58), (319.3, 61.66, 93.58), (307.3, 64.08, 93.58), (307.3, 61.66, 93.58), (304.5, 64.08, 93.58), (304.5, 61.66, 93.58), (302.2, 64.08, 93.58), (302.2, 62.13, 93.58), (302.2, 34.56, 93.58), (304.5, 34.56, 93.58), (302.1, 32.27, 93.58), (304.4, 32.27, 93.58), (312.5, 34.66, 93.58), (312.5, 32.31, 93.58), (314.5, 34.67, 93.58), (314.5, 32.31, 93.58), (314.5, 32.31, 93.58), (312.5, 32.31, 93.58), (267.8, 62.15, 93.58), (266.3, 62.15, 93.58), (267.8, 63.75, 93.58), (266.3, 63.75, 93.58), (271.3, 62.15, 93.58), (271.3, 63.75, 93.58), (279.5, 62.15, 93.58), (279.5, 63.75, 93.58), (281.8, 62.15, 93.58), (281.8, 63.75, 93.58), (283.1, 62.15, 93.58), (283.1, 63.75, 93.58), (283.1, 93.7, 93.58), (281.8, 93.7, 93.58), (283.1, 94.87, 93.58), (281.8, 94.87, 93.58), (280.2, 94.87, 93.58), (280.2, 93.7, 93.58), (271.8, 94.87, 93.58), (271.8, 93.7, 93.58), (221.2, 93.67, 93.58), (221.2, 92.51, 93.58), (219.4, 93.67, 93.58), (219.4, 92.51, 93.58), (146.7, 93.67, 93.58), (146.7, 92.51, 93.58), (145.0, 93.67, 93.58), (145.0, 92.51, 93.58), (120.9, 93.67, 93.58), (120.9, 92.51, 93.58), (119.1, 93.67, 93.58), (111.0, 93.67, 93.58), (111.0, 92.51, 93.58), (77.18, 91.93, 93.58), (77.18, 93.17, 93.58), (78.85, 91.93, 93.58), (78.85, 93.17, 93.58), (96.21, 91.93, 93.58), (96.21, 93.17, 93.58), (97.56, 91.93, 93.58), (97.56, 93.17, 93.58), (102.0, 91.93, 93.58), (102.0, 93.17, 93.58), (97.56, 97.87, 93.58), (96.21, 97.87, 93.58), (77.18, 79.97, 93.58), (78.85, 79.97, 93.58), (77.13, 78.3, 93.58), (78.8, 78.3, 93.58), (75.73, 79.97, 93.58), (75.68, 78.3, 93.58), (95.41, 130.4, 93.58), (97.09, 130.4, 93.58), (95.43, 129.0, 93.58), (97.11, 129.0, 93.58), (95.83, 106.4, 93.58), (97.51, 106.4, 93.58), (62.95, 130.4, 93.58), (62.97, 129.1, 93.58), (50.73, 163.8, 93.58), (52.28, 163.8, 93.58), (62.46, 165.9, 93.58), (63.85, 166.7, 93.58), (63.85, 167.5, 93.58), (62.46, 154.7, 93.58), (63.85, 154.7, 93.58), (62.46, 153.5, 93.58), (63.85, 153.5, 93.58), (62.46, 142.3, 93.58), (63.85, 142.3, 93.58), (62.46, 141.1, 93.58), (63.85, 141.1, 93.58), (62.46, 139.8, 93.58), (63.85, 139.8, 93.58), (52.31, 154.8, 93.58), (52.31, 153.6, 93.58), (51.08, 154.8, 93.58), (51.08, 153.6, 93.58), (52.31, 157.2, 93.58), (51.08, 157.2, 93.58), (51.05, 142.5, 93.58), (52.28, 142.5, 93.58), (51.05, 141.1, 93.58), (52.28, 141.1, 93.58), (51.05, 139.2, 93.58), (52.28, 139.2, 93.58), (54.26, 141.1, 93.58), (54.26, 142.5, 93.58), (61.38, 142.3, 93.58), (61.38, 141.1, 93.58), (42.74, 46.83, 93.58), (41.02, 46.83, 93.58), (42.74, 48.8, 93.58), (41.02, 48.8, 93.58), (46.14, 46.83, 93.58), (46.14, 48.8, 93.58), (47.93, 46.83, 93.58), (47.93, 48.8, 93.58), (50.62, 46.92, 93.58), (50.62, 48.89, 93.58), (47.93, 51.13, 93.58), (46.14, 51.13, 93.58), (59.14, 46.92, 93.58), (59.14, 48.89, 93.58), (73.3, 46.92, 93.58), (73.3, 48.89, 93.58), (75.09, 46.92, 93.58), (75.09, 48.89, 93.58), (94.18, 46.92, 93.58), (94.18, 48.89, 93.58), (103.0, 46.92, 93.58), (103.0, 48.89, 93.58), (105.1, 46.92, 93.58), (105.1, 48.89, 93.58), (106.7, 46.92, 93.58), (106.7, 48.89, 93.58), (108.6, 46.92, 93.58), (108.6, 48.89, 93.58), (117.6, 46.92, 93.58), (117.6, 48.89, 93.58), (119.4, 46.92, 93.58), (119.4, 48.89, 93.58), (120.8, 46.92, 93.58), (120.8, 48.89, 93.58), (145.2, 47.63, 93.58), (145.2, 49.6, 93.58), (147.6, 47.63, 93.58), (147.6, 49.6, 93.58), (167.8, 47.63, 93.58), (167.8, 49.6, 93.58), (147.6, 53.37, 93.58), (145.2, 53.37, 93.58), (145.0, 62.04, 93.58), (146.7, 62.04, 93.58), (105.5, 37.15, 93.58), (107.1, 37.15, 93.58), (105.5, 34.73, 93.58), (107.1, 34.73, 93.58), (109.3, 34.82, 93.58), (109.3, 37.24, 93.58), (111.3, 34.82, 93.58), (111.3, 37.24, 93.58), (145.2, 46.11, 93.58), (147.6, 46.11, 93.58), (148.3, 37.68, 93.58), (146.5, 37.68, 93.58), (221.6, 61.9, 93.58), (219.8, 61.97, 93.58), (221.6, 63.15, 93.58), (219.8, 63.23, 93.58), (180.8, 63.23, 93.58), (180.8, 61.97, 93.58), (178.6, 63.23, 93.58), (178.6, 61.97, 93.58), (178.6, 50.41, 93.58), (180.8, 50.41, 93.58), (178.6, 48.71, 93.58), (180.8, 48.71, 93.58), (176.6, 50.41, 93.58), (176.6, 48.71, 93.58), (251.0, 61.9, 93.58), (251.0, 63.15, 93.58), (259.6, 64.02, 93.58), (259.6, 62.42, 93.58), (258.4, 154.5, 93.58), (256.8, 154.5, 93.58), (258.4, 156.5, 93.58), (256.8, 156.5, 93.58), (224.7, 156.7, 93.58), (224.7, 154.7, 93.58), (214.4, 149.0, 93.58), (212.7, 149.0, 93.58), (214.4, 150.5, 93.58), (212.7, 150.4, 93.58), (214.4, 156.3, 93.58), (212.7, 156.2, 93.58), (183.7, 150.4, 93.58), (183.7, 149.0, 93.58), (173.7, 148.3, 93.58), (172.5, 148.3, 93.58), (173.7, 150.1, 93.58), (172.5, 150.1, 93.58), (175.3, 148.3, 93.58), (175.3, 150.1, 93.58), (170.6, 150.1, 93.58), (170.6, 148.3, 93.58), (153.0, 149.0, 93.58), (153.0, 150.7, 93.58), (154.2, 149.0, 93.58), (154.2, 150.7, 93.58), (162.0, 149.0, 93.58), (162.0, 150.7, 93.58), (154.2, 154.9, 93.58), (153.0, 154.9, 93.58), (152.1, 198.0, 93.58), (152.1, 199.3, 93.58), (153.4, 198.0, 93.58), (153.3, 199.4, 93.58), (152.1, 163.3, 93.58), (153.4, 163.3, 93.58), (182.6, 197.0, 93.58), (184.4, 197.0, 93.58), (236.8, 186.5, 93.58), (238.5, 186.5, 93.58), (236.8, 184.8, 93.58), (238.5, 184.8, 93.58), (227.2, 186.5, 93.58), (227.2, 184.8, 93.58), (225.4, 186.5, 93.58), (225.4, 184.8, 93.58), (214.4, 186.5, 93.58), (214.4, 184.8, 93.58), (212.8, 186.5, 93.58), (212.8, 184.8, 93.58), (184.5, 186.5, 93.58), (184.5, 184.8, 93.58), (182.7, 186.5, 93.58), (182.7, 184.8, 93.58), (184.2, 188.5, 93.58), (182.4, 188.5, 93.58), (182.4, 167.1, 93.58), (184.3, 167.1, 93.58), (212.7, 167.3, 93.58), (214.3, 167.3, 93.58), (225.1, 176.7, 93.58), (226.9, 176.7, 93.58), (225.1, 175.4, 93.58), (226.9, 175.4, 93.58), (225.1, 167.3, 93.58), (226.9, 167.3, 93.58), (269.4, 175.4, 93.58), (269.4, 176.7, 93.58), (270.9, 175.4, 93.58), (270.9, 176.7, 93.58), (269.4, 168.9, 93.58), (270.9, 168.9, 93.58), (269.4, 167.2, 93.58), (270.6, 167.2, 93.58), (267.9, 168.9, 93.58), (267.9, 167.2, 93.58)], [], [(643, 638, 1432, 1438), (755, 757, 1551, 1549), (586, 575, 1372, 1383), (168, 170, 959, 958), (697, 693, 1488, 1492), (276, 278, 1074, 1072), (217, 220, 1015, 1013), (639, 641, 1435, 1433), (580, 584, 1380, 1377), (140, 168, 958, 927), (694, 696, 1489, 1487), (111, 109, 896, 898), (581, 582, 1379, 1378), (106, 108, 895, 893), (636, 634, 1428, 1430), (746, 749, 1543, 1539), (578, 576, 1373, 1375), (690, 114, 901, 1484), (40, 269, 1066, 823), (213, 211, 1001, 1007), (128, 633, 1427, 915), (748, 747, 1542, 1541), (177, 157, 944, 950), (116, 687, 1481, 903), (268, 267, 1065, 1064), (103, 101, 888, 890), (609, 629, 1425, 1405), (743, 440, 1238, 1538), (156, 158, 945, 943), (685, 686, 1480, 1479), (263, 261, 1059, 1061), (98, 100, 887, 885), (628, 627, 1424, 1423), (738, 741, 1535, 1531), (259, 262, 1058, 1057), (206, 208, 999, 996), (740, 739, 1534, 1533), (566, 568, 1365, 1363), (153, 150, 937, 940), (260, 259, 1057, 1056), (95, 93, 880, 882), (207, 205, 992, 995), (618, 622, 1417, 1414), (735, 729, 1524, 1530), (678, 657, 1451, 1472), (90, 92, 879, 877), (619, 620, 1416, 1415), (732, 734, 1527, 1525), (561, 559, 1358, 1360), (124, 649, 1443, 911), (203, 201, 988, 990), (616, 607, 1403, 1412), (558, 560, 1357, 1355), (145, 143, 930, 932), (673, 668, 1462, 1468), (252, 250, 1046, 1048), (87, 85, 872, 874), (198, 200, 987, 985), (611, 613, 1409, 1407), (727, 721, 1516, 1522), (557, 558, 1355, 1356), (669, 671, 1465, 1463), (247, 249, 1045, 1043), (82, 84, 871, 869), (722, 725, 1519, 1515), (194, 191, 978, 982), (608, 606, 1402, 1404), (724, 723, 1518, 1517), (550, 552, 1349, 1348), (136, 132, 919, 924), (666, 664, 1458, 1460), (244, 242, 1038, 1040), (79, 77, 864, 866), (601, 605, 1401, 1398), (719, 713, 1508, 1514), (661, 663, 1457, 1455), (239, 241, 1037, 1035), (72, 76, 863, 859), (211, 604, 1400, 1001), (716, 718, 1511, 1509), (545, 547, 1345, 1343), (9, 133, 920, 791), (662, 661, 1455, 1456), (74, 75, 862, 861), (164, 166, 153, 155), (187, 182, 969, 974), (546, 545, 1343, 1344), (658, 656, 1450, 1452), (236, 231, 1027, 1032), (71, 69, 856, 858), (183, 185, 971, 970), (600, 204, 993, 1397), (711, 707, 1502, 1506), (653, 655, 1449, 1447), (232, 234, 1029, 1028), (66, 68, 855, 851), (182, 183, 970, 969), (591, 597, 1394, 1388), (708, 710, 1503, 1501), (125, 123, 910, 912), (108, 539, 1337, 895), (654, 653, 1447, 1448), (231, 232, 1028, 1027), (595, 596, 1393, 1392), (537, 534, 1334, 1335), (650, 648, 1442, 1444), (227, 225, 1022, 1024), (63, 61, 846, 848), (179, 177, 950, 966), (592, 216, 1014, 1389), (704, 691, 1485, 1498), (645, 647, 1441, 1439), (224, 226, 1021, 1019), (58, 60, 845, 843), (175, 174, 964, 963), (585, 589, 1386, 1382), (698, 701, 1495, 1491), (117, 115, 902, 904), (96, 533, 1333, 883), (646, 645, 1439, 1440), (587, 588, 1385, 1384), (700, 699, 1494, 1493), (530, 532, 1329, 1327), (642, 640, 1434, 1436), (219, 215, 1010, 1016), (55, 53, 838, 840), (583, 578, 1375, 1381), (637, 639, 1433, 1431), (50, 52, 837, 835), (166, 164, 954, 956), (579, 581, 1378, 1376), (692, 694, 1487, 1486), (109, 107, 894, 896), (526, 524, 1322, 1324), (215, 213, 1007, 1010), (162, 165, 953, 952), (691, 692, 1486, 1485), (634, 130, 917, 1428), (47, 45, 830, 832), (163, 162, 952, 951), (576, 574, 1371, 1373), (688, 118, 905, 1482), (521, 522, 1320, 1319), (630, 611, 1407, 1426), (42, 44, 829, 827), (165, 573, 1370, 953), (667, 685, 1479, 1461), (101, 99, 886, 888), (279, 280, 282, 281), (518, 516, 1314, 1316), (283, 284, 286, 285), (623, 628, 1423, 1420), (287, 288, 290, 289), (603, 210, 1002, 1003), (154, 156, 943, 941), (572, 571, 1369, 1368), (683, 681, 1476, 1478), (88, 515, 1313, 875), (626, 625, 1422, 1421), (39, 37, 820, 822), (567, 565, 1364, 1366), (680, 682, 1475, 1474), (513, 514, 1312, 1311), (204, 206, 996, 993), (621, 616, 1412, 1418), (33, 36, 819, 815), (564, 566, 1363, 1361), (151, 149, 936, 938), (679, 680, 1474, 1473), (93, 91, 878, 880), (80, 511, 1309, 867), (615, 619, 1415, 1411), (326, 323, 327, 328), (35, 34, 818, 817), (146, 148, 935, 933), (647, 126, 913, 1441), (509, 510, 1308, 1307), (617, 618, 1414, 1413), (30, 28, 812, 814), (559, 557, 1356, 1358), (676, 675, 1470, 1469), (506, 498, 1295, 1304), (614, 612, 1408, 1410), (27, 29, 811, 809), (143, 141, 928, 930), (672, 670, 1464, 1466), (85, 83, 870, 872), (502, 504, 1301, 1299), (21, 198, 985, 803), (556, 555, 1354, 1353), (13, 140, 927, 795), (196, 197, 984, 983), (22, 20, 804, 806), (551, 548, 1346, 1350), (138, 139, 926, 925), (497, 495, 1294, 1296), (606, 603, 1003, 1402), (19, 21, 803, 801), (527, 550, 1348, 1325), (664, 662, 1456, 1458), (77, 74, 861, 864), (493, 496, 1293, 1292), (17, 190, 977, 799), (548, 546, 1344, 1346), (494, 493, 1292, 1291), (189, 188, 976, 975), (14, 12, 796, 798), (131, 129, 916, 918), (659, 660, 1454, 1453), (489, 487, 1286, 1288), (184, 181, 968, 972), (208, 601, 1398, 999), (11, 13, 795, 793), (543, 544, 1342, 1341), (126, 128, 915, 913), (656, 654, 1448, 1450), (69, 67, 852, 856), (485, 488, 1285, 1284), (598, 593, 1390, 1395), (540, 110, 897, 1338), (486, 485, 1284, 1283), (593, 595, 1392, 1390), (6, 4, 788, 790), (104, 537, 1335, 891), (123, 121, 908, 910), (651, 652, 1446, 1445), (3, 5, 787, 786), (118, 120, 907, 905), (648, 646, 1440, 1442), (61, 59, 844, 846), (478, 480, 1277, 1275), (171, 175, 963, 960), (590, 587, 1384, 1387), (0, 1, 785, 784), (534, 98, 885, 1334), (172, 173, 962, 961), (115, 113, 900, 902), (644, 643, 1438, 1437), (528, 530, 1327, 1326), (110, 112, 899, 897), (53, 51, 836, 838), (470, 472, 1269, 1267), (169, 142, 929, 957), (582, 580, 1377, 1379), (633, 637, 1431, 1427), (164, 160, 948, 954), (463, 464, 466, 465), (577, 579, 1376, 1374), (107, 105, 892, 894), (635, 636, 1430, 1429), (161, 163, 951, 947), (92, 521, 1319, 879), (100, 104, 891, 887), (631, 567, 1366, 1053), (479, 480, 482, 481), (45, 43, 828, 830), (461, 464, 1261, 1260), (574, 167, 955, 1371), (519, 520, 1318, 1317), (102, 103, 890, 889), (627, 621, 1418, 1424), (462, 461, 1260, 1259), (157, 155, 942, 944), (570, 572, 1368, 1367), (516, 90, 877, 1314), (99, 97, 884, 886), (624, 626, 1421, 1419), (152, 154, 941, 939), (484, 513, 1311, 1281), (94, 96, 883, 881), (37, 35, 817, 820), (454, 456, 1253, 1251), (512, 82, 869, 1310), (620, 617, 1413, 1416), (149, 147, 934, 936), (562, 564, 1361, 1359), (522, 521, 523, 524), (505, 509, 1307, 1303), (91, 89, 876, 878), (144, 146, 933, 931), (507, 508, 1306, 1305), (86, 88, 875, 873), (28, 26, 810, 812), (445, 447, 1245, 1243), (503, 501, 1300, 1302), (612, 610, 1406, 1408), (141, 15, 797, 928), (553, 556, 1353, 1352), (83, 81, 868, 870), (544, 543, 545, 546), (607, 609, 1405, 1403), (133, 138, 925, 920), (554, 553, 1352, 1351), (78, 80, 867, 865), (20, 18, 802, 804), (437, 439, 1237, 1235), (555, 556, 558, 557), (137, 136, 924, 923), (549, 528, 1326, 1347), (495, 491, 1290, 1294), (130, 3, 786, 917), (492, 494, 1291, 1289), (75, 73, 860, 862), (132, 11, 793, 919), (70, 72, 859, 857), (12, 10, 794, 796), (428, 431, 1229, 1225), (129, 127, 914, 916), (539, 543, 1341, 1337), (487, 483, 1282, 1286), (599, 600, 1397, 1396), (430, 429, 1228, 1227), (541, 542, 1340, 1339), (421, 65, 850, 854), (596, 594, 1391, 1393), (425, 423, 1222, 1224), (538, 106, 893, 1336), (62, 64, 849, 847), (4, 2, 783, 788), (422, 424, 1221, 1206), (121, 119, 906, 908), (479, 477, 1276, 1278), (476, 478, 1275, 1273), (59, 57, 842, 844), (588, 586, 1383, 1385), (535, 529, 1328, 1331), (54, 56, 841, 839), (573, 585, 1382, 1370), (410, 420, 1212, 1210), (113, 111, 898, 900), (529, 526, 1324, 1328), (471, 469, 1268, 1270), (584, 583, 1381, 1380), (417, 418, 1220, 1219), (525, 527, 1325, 1323), (468, 470, 1267, 1265), (51, 49, 834, 836), (414, 415, 1218, 1216), (46, 48, 833, 831), (575, 577, 1374, 1372), (105, 102, 889, 892), (642, 641, 645, 646), (522, 94, 881, 1320), (463, 459, 1258, 1262), (420, 407, 1208, 1212), (652, 651, 653, 654), (515, 519, 1317, 1313), (43, 41, 824, 828), (460, 462, 1259, 1257), (660, 659, 661, 662), (571, 569, 1050, 1369), (517, 518, 1316, 1315), (254, 40, 823, 825), (568, 570, 1367, 1365), (97, 95, 882, 884), (514, 486, 1283, 1312), (455, 453, 1252, 1254), (402, 398, 1194, 1199), (84, 490, 1287, 871), (34, 32, 816, 818), (452, 454, 1251, 1249), (563, 561, 1360, 1362), (397, 400, 1196, 1195), (510, 507, 1305, 1308), (31, 33, 815, 813), (560, 562, 1359, 1357), (398, 397, 1195, 1194), (89, 87, 874, 876), (448, 446, 1244, 1246), (394, 344, 1143, 1191), (26, 24, 808, 810), (443, 445, 1243, 1241), (555, 551, 1350, 1354), (387, 392, 1188, 1185), (501, 499, 1298, 1300), (23, 25, 807, 805), (552, 554, 1351, 1349), (389, 390, 1187, 1186), (81, 79, 866, 868), (498, 500, 1297, 1295), (440, 438, 1236, 1238), (385, 381, 1136, 1183), (18, 16, 800, 802), (435, 437, 1235, 1233), (547, 549, 1347, 1345), (56, 384, 1180, 841), (15, 17, 799, 797), (73, 71, 858, 860), (490, 492, 1289, 1287), (432, 430, 1227, 1230), (544, 541, 1339, 1342), (378, 375, 1174, 1177), (10, 8, 792, 794), (7, 9, 791, 789), (482, 484, 1281, 1279), (65, 63, 848, 850), (423, 408, 1207, 1222), (536, 538, 1336, 1332), (369, 362, 1161, 1169), (481, 482, 1279, 1280), (533, 535, 1331, 1333), (353, 366, 1165, 1153), (531, 536, 1332, 1330), (366, 363, 1162, 1165), (474, 476, 1273, 1271), (57, 55, 840, 842), (532, 531, 1330, 1329), (76, 417, 1219, 863), (413, 70, 857, 1215), (523, 525, 1323, 1321), (358, 62, 847, 1157), (466, 468, 1265, 1263), (49, 47, 832, 834), (412, 414, 1216, 1214), (524, 523, 1321, 1322), (354, 356, 1154, 1152), (784, 785, 786, 783), (783, 786, 787, 788), (788, 787, 789, 790), (790, 789, 791, 792), (792, 791, 793, 794), (794, 793, 795, 796), (796, 795, 797, 798), (798, 797, 799, 800), (800, 799, 801, 802), (802, 801, 803, 804), (804, 803, 805, 806), (806, 805, 807, 808), (808, 807, 809, 810), (810, 809, 811, 812), (812, 811, 813, 814), (814, 813, 815, 816), (816, 815, 817, 818), (817, 815, 819, 820), (820, 819, 821, 822), (1049, 825, 823, 824), (824, 823, 827, 828), (828, 827, 829, 830), (830, 829, 831, 832), (832, 831, 833, 834), (834, 833, 835, 836), (836, 835, 837, 838), (838, 837, 839, 840), (840, 839, 841, 842), (842, 841, 843, 844), (844, 843, 845, 846), (846, 845, 847, 848), (848, 847, 849, 850), (854, 853, 851, 852), (852, 851, 855, 856), (856, 855, 857, 858), (858, 857, 859, 860), (860, 859, 861, 862), (861, 859, 863, 864), (864, 863, 865, 866), (866, 865, 867, 868), (868, 867, 869, 870), (870, 869, 871, 872), (872, 871, 873, 874), (874, 873, 875, 876), (876, 875, 877, 878), (878, 877, 879, 880), (880, 879, 881, 882), (882, 881, 883, 884), (884, 883, 885, 886), (886, 885, 887, 888), (888, 887, 889, 890), (889, 887, 891, 892), (892, 891, 893, 894), (894, 893, 895, 896), (896, 895, 897, 898), (898, 897, 899, 900), (900, 899, 901, 902), (902, 901, 903, 904), (904, 903, 905, 906), (906, 905, 907, 908), (908, 907, 909, 910), (910, 909, 911, 912), (912, 911, 913, 914), (914, 913, 915, 916), (916, 915, 917, 918), (918, 917, 786, 785), (793, 791, 920, 919), (919, 920, 921, 922), (919, 922, 923, 924), (921, 920, 925, 926), (797, 795, 927, 928), (928, 927, 929, 930), (930, 929, 931, 932), (932, 931, 933, 934), (934, 933, 935, 936), (936, 935, 937, 938), (937, 935, 939, 940), (940, 939, 941, 942), (942, 941, 943, 944), (944, 943, 945, 946), (966, 949, 947, 948), (948, 947, 951, 952), (948, 952, 953, 954), (954, 953, 955, 956), (929, 927, 958, 957), (957, 958, 959, 960), (960, 959, 961, 962), (957, 960, 963, 964), (944, 946, 965, 950), (950, 965, 949, 966), (949, 965, 967, 968), (968, 967, 969, 970), (968, 970, 971, 972), (969, 967, 973, 974), (932, 934, 975, 976), (801, 799, 977, 978), (978, 977, 979, 980), (978, 980, 981, 982), (979, 977, 983, 984), (805, 803, 985, 986), (986, 985, 987, 988), (988, 987, 989, 990), (990, 989, 993, 991, 992), (992, 991, 994, 995), (991, 993, 996, 994), (994, 996, 999, 997), (995, 994, 997, 998), (1399, 1003, 1002, 1000), (1400, 1399, 1000, 1001), (1000, 1002, 1008, 1006), (1001, 1000, 1006, 1007), (1006, 1008, 1011, 1009), (1007, 1006, 1009, 1010), (1009, 1011, 1014, 1012), (1010, 1009, 1012, 1013), (1010, 1013, 1015, 1016), (1016, 1015, 1017, 1018), (1016, 1018, 1019, 1020), (1020, 1019, 1021, 1022), (1022, 1021, 1023, 1024), (809, 807, 1025, 1026), (1026, 1025, 1027, 1028), (1026, 1028, 1029, 1030), (1027, 1025, 1031, 1032), (986, 988, 1033, 1034), (813, 811, 1035, 1036), (1036, 1035, 1037, 1038), (1038, 1037, 1039, 1040), (1040, 1039, 1041, 1042), (1041, 1039, 1043, 1044), (1044, 1043, 1045, 1046), (1046, 1045, 1047, 1048), (1366, 1050, 1051, 1053), (826, 1052, 825, 1049), (822, 821, 1052, 826), (825, 1052, 1054, 1055), (1055, 1054, 1056, 1057), (1055, 1057, 1058, 1059), (1059, 1058, 1060, 1061), (1061, 1060, 1062, 1063), (1063, 1062, 1064, 1065), (827, 823, 1066, 1067), (1067, 1066, 1068, 1069), (1067, 1069, 1070, 1071), (1071, 1070, 1072, 1073), (1073, 1072, 1074, 1075), (1075, 1074, 1076, 1077), (1079, 1078, 1080, 1081), (1083, 1082, 1084, 1085), (1087, 1086, 1088, 1089), (1089, 1088, 1090, 1091), (1092, 1089, 1091, 1093), (1094, 1092, 1093, 1095), (829, 1094, 1095, 831), (835, 833, 1096, 1097), (1097, 1096, 1098, 1099), (1099, 1098, 1100, 1101), (1101, 1100, 1102, 1103), (1107, 1106, 1104, 1105), (1090, 1088, 1108, 1109), (1109, 1108, 1110, 1111), (1111, 1110, 1112, 1113), (1111, 1113, 1114, 1115), (1103, 1102, 1106, 1107), (1104, 1106, 1116, 1117), (1101, 1103, 1118, 1119), (1119, 1118, 1120, 1121), (1119, 1121, 1122, 1123), (1125, 1124, 1126, 1127), (837, 1125, 1127, 839), (1126, 1124, 1128, 1129), (1129, 1128, 1130, 1131), (1129, 1131, 1132, 1133), (1181, 1136, 1134, 1135), (1135, 1134, 1138, 1139), (1138, 1134, 1140, 1141), (1141, 1140, 1142, 1143), (1141, 1143, 1144, 1145), (1145, 1144, 1146, 1147), (1146, 1144, 1148, 1149), (1145, 1147, 1150, 1151), (1151, 1150, 1152, 1153), (1153, 1152, 1154, 1155), (847, 845, 1156, 1157), (1157, 1156, 1158, 1159), (1159, 1158, 1160, 1161), (1161, 1160, 1162, 1163), (1162, 1160, 1164, 1165), (1165, 1164, 1166, 1167), (1153, 1165, 1167, 1151), (1161, 1163, 1168, 1169), (1169, 1168, 1170, 1171), (1170, 1168, 1172, 1173), (1173, 1172, 1174, 1175), (1174, 1172, 1176, 1177), (1173, 1175, 1178, 1179), (1137, 1180, 1136, 1181), (843, 841, 1180, 1137), (1136, 1180, 1182, 1183), (1183, 1182, 1184, 1185), (1184, 1182, 1186, 1187), (1183, 1185, 1188, 1189), (1143, 1142, 1190, 1191), (1157, 1159, 1192, 1193), (1193, 1192, 1194, 1195), (1193, 1195, 1196, 1197), (1194, 1192, 1198, 1199), (853, 849, 1202, 1200), (1200, 1202, 1205, 1203), (1203, 1205, 1208, 1206), (1212, 1211, 1209, 1210), (1213, 1214, 1216, 1215), (1213, 1215, 857, 855), (1215, 1216, 1218, 1217), (865, 863, 1219, 1220), (1208, 1205, 1211, 1212), (1204, 1203, 1206, 1207), (1201, 1200, 1203, 1204), (851, 853, 1200, 1201), (850, 849, 853, 854), (1207, 1206, 1221, 1222), (1222, 1221, 1223, 1224), (1224, 1223, 1225, 1226), (1226, 1225, 1227, 1228), (1227, 1225, 1229, 1230), (1230, 1229, 1231, 1232), (1232, 1231, 1233, 1234), (1234, 1233, 1235, 1236), (1236, 1235, 1237, 1238), (1238, 1237, 1239, 1240), (1240, 1239, 1241, 1242), (1242, 1241, 1243, 1244), (1244, 1243, 1245, 1246), (1246, 1245, 1247, 1248), (1246, 1248, 1249, 1250), (1250, 1249, 1251, 1252), (1252, 1251, 1253, 1254), (1254, 1253, 1255, 1256), (1256, 1255, 1257, 1258), (1258, 1257, 1259, 1260), (1258, 1260, 1261, 1262), (1264, 1263, 1265, 1266), (1266, 1265, 1267, 1268), (1268, 1267, 1269, 1270), (1270, 1269, 1271, 1272), (1272, 1271, 1273, 1274), (1274, 1273, 1275, 1276), (1276, 1275, 1277, 1278), (1280, 1279, 1281, 1282), (1282, 1281, 1283, 1284), (1282, 1284, 1285, 1286), (1286, 1285, 1287, 1288), (1288, 1287, 1289, 1290), (1290, 1289, 1291, 1292), (1290, 1292, 1293, 1294), (1294, 1293, 1295, 1296), (1296, 1295, 1297, 1298), (1298, 1297, 1299, 1300), (1300, 1299, 1301, 1302), (1295, 1293, 1303, 1304), (1304, 1303, 1305, 1306), (1305, 1303, 1307, 1308), (869, 867, 1309, 1310), (871, 1287, 1285, 873), (1283, 1281, 1311, 1312), (877, 875, 1313, 1314), (1314, 1313, 1315, 1316), (1315, 1313, 1317, 1318), (881, 879, 1319, 1320), (1322, 1321, 1323, 1324), (1324, 1323, 1325, 1326), (1324, 1326, 1327, 1328), (1328, 1327, 1329, 1330), (1331, 1328, 1330, 1332), (883, 1333, 1334, 885), (1333, 1331, 1332, 1334), (1334, 1332, 1336, 1335), (893, 891, 1335, 1336), (897, 895, 1337, 1338), (1338, 1337, 1339, 1340), (1339, 1337, 1341, 1342), (1344, 1343, 1345, 1346), (1346, 1345, 1347, 1348), (1325, 1348, 1347, 1326), (1346, 1348, 1349, 1350), (1350, 1349, 1351, 1352), (1350, 1352, 1353, 1354), (1356, 1355, 1357, 1358), (1358, 1357, 1359, 1360), (1360, 1359, 1361, 1362), (1362, 1361, 1363, 1364), (1364, 1363, 1365, 1366), (1366, 1365, 1367, 1050), (1050, 1367, 1368, 1369), (955, 953, 1370, 1371), (1371, 1370, 1372, 1373), (1373, 1372, 1374, 1375), (1375, 1374, 1376, 1377), (1377, 1376, 1378, 1379), (1375, 1377, 1380, 1381), (1372, 1370, 1382, 1383), (1383, 1382, 1384, 1385), (1384, 1382, 1386, 1387), (1014, 1011, 1388, 1389), (1389, 1388, 1390, 1391), (1391, 1390, 1392, 1393), (1390, 1388, 1394, 1395), (993, 989, 1396, 1397), (998, 997, 1004, 1005), (997, 999, 1398, 1004), (1005, 1004, 1399, 1400), (1004, 1398, 1003, 1399), (1003, 1398, 1401, 1402), (1402, 1401, 1403, 1404), (1404, 1403, 1405, 1406), (1406, 1405, 1407, 1408), (1408, 1407, 1409, 1410), (1403, 1401, 1411, 1412), (1412, 1411, 1413, 1414), (1413, 1411, 1415, 1416), (1412, 1414, 1417, 1418), (1418, 1417, 1419, 1420), (1420, 1419, 1421, 1422), (1418, 1420, 1423, 1424), (1407, 1405, 1425, 1426), (917, 915, 1427, 1428), (1428, 1427, 1429, 1430), (1429, 1427, 1431, 1432), (1432, 1431, 1433, 1434), (1434, 1433, 1435, 1436), (1432, 1434, 1437, 1438), (1440, 1439, 1441, 1442), (1442, 1441, 1443, 1444), (1444, 1443, 1445, 1446), (1448, 1447, 1449, 1450), (1450, 1449, 1451, 1452), (1452, 1451, 1453, 1454), (1456, 1455, 1457, 1458), (1458, 1457, 1459, 1460), (1460, 1459, 1461, 1462), (1462, 1461, 1463, 1464), (1464, 1463, 1465, 1466), (1462, 1464, 1467, 1468), (1362, 1364, 1469, 1470), (911, 1443, 1441, 913), (1451, 1449, 1471, 1472), (1472, 1471, 1473, 1474), (1472, 1474, 1475, 1476), (1476, 1475, 1477, 1478), (907, 1477, 1475, 909), (1463, 1461, 1479, 1480), (905, 903, 1481, 1482), (901, 899, 1483, 1484), (1484, 1483, 1485, 1486), (1484, 1486, 1487, 1488), (1488, 1487, 1489, 1490), (1488, 1490, 1491, 1492), (1492, 1491, 1493, 1494), (1493, 1491, 1495, 1496), (1485, 1483, 1497, 1498), (1338, 1340, 1499, 1500), (1274, 1276, 1501, 1502), (1502, 1501, 1503, 1504), (1502, 1504, 1505, 1506), (1270, 1272, 1507, 1508), (1508, 1507, 1509, 1510), (1510, 1509, 1511, 1512), (1508, 1510, 1513, 1514), (1266, 1268, 1515, 1516), (1516, 1515, 1517, 1518), (1517, 1515, 1519, 1520), (1516, 1518, 1521, 1522), (1254, 1256, 1523, 1524), (1524, 1523, 1525, 1526), (1526, 1525, 1527, 1528), (1524, 1526, 1529, 1530), (1250, 1252, 1531, 1532), (1532, 1531, 1533, 1534), (1533, 1531, 1535, 1536), (1238, 1240, 1537, 1538), (1230, 1232, 1539, 1540), (1540, 1539, 1541, 1542), (1541, 1539, 1543, 1544), (1544, 1543, 1545, 1546), (1546, 1545, 1547, 1548), (1548, 1547, 1549, 1550), (1550, 1549, 1551, 1552), (1552, 1551, 1553, 1554), (1553, 1551, 1555, 1556), (1552, 1554, 1557, 1558), (1548, 1550, 1559, 1560), (1544, 1546, 1561, 1562), (1562, 1561, 1563, 1564), (1564, 1563, 1565, 1566), (1562, 1564, 1567, 1568), (1568, 1567, 1569, 1570), (1569, 1567, 1571, 1572), (1572, 1571, 1573, 1574), (1573, 1571, 1575, 1576), (1573, 1576, 1299, 1297), (1213, 1201, 1207, 1214), (1093, 1098, 1096, 1095), (819, 1036, 1038, 821), (114, 116, 903, 901), (279, 277, 1075, 1077), (701, 702, 1496, 1495), (173, 171, 960, 962), (589, 590, 1387, 1386), (119, 117, 904, 906), (284, 283, 1081, 1080), (689, 703, 1497, 1483), (159, 176, 965, 946), (214, 591, 1388, 1011), (764, 763, 1558, 1557), (226, 228, 1023, 1021), (705, 540, 1338, 1500), (160, 179, 966, 948), (594, 592, 1389, 1391), (756, 766, 1559, 1550), (652, 650, 1444, 1446), (230, 27, 809, 1026), (122, 124, 911, 909), (287, 285, 1083, 1085), (710, 709, 1504, 1503), (181, 178, 949, 968), (597, 598, 1395, 1394), (767, 750, 1544, 1562), (234, 233, 1030, 1029), (127, 125, 912, 914), (709, 712, 1505, 1504), (185, 184, 972, 971), (202, 599, 1396, 989), (772, 771, 1566, 1565), (229, 235, 1031, 1025), (713, 471, 1270, 1508), (180, 186, 973, 967), (604, 602, 1005, 1400), (769, 774, 1567, 1564), (660, 658, 1452, 1454), (237, 199, 986, 1034), (1, 131, 918, 785), (297, 295, 1092, 1094), (718, 717, 1512, 1511), (188, 145, 932, 976), (775, 773, 1568, 1570), (135, 134, 922, 921), (298, 46, 831, 1095), (715, 720, 1513, 1510), (192, 193, 980, 979), (779, 780, 1574, 1573), (663, 665, 1459, 1457), (241, 243, 1039, 1037), (134, 137, 923, 922), (300, 50, 835, 1097), (721, 467, 1266, 1516), (193, 195, 981, 980), (777, 781, 1575, 1571), (668, 666, 1460, 1462), (246, 244, 1040, 1042), (139, 135, 921, 926), (725, 726, 1520, 1519), (197, 192, 979, 984), (610, 608, 1404, 1406), (299, 298, 1095, 1096), (671, 672, 1466, 1465), (303, 305, 1102, 1100), (723, 728, 1521, 1518), (613, 614, 1410, 1409), (242, 38, 821, 1038), (670, 674, 1467, 1464), (249, 251, 1047, 1045), (142, 144, 931, 929), (729, 455, 1254, 1524), (318, 306, 1103, 1107), (200, 202, 989, 987), (605, 615, 1411, 1401), (675, 563, 1362, 1470), (569, 632, 1051, 1050), (734, 733, 1528, 1527), (205, 203, 990, 992), (655, 677, 1471, 1449), (38, 256, 1052, 821), (150, 151, 938, 937), (731, 736, 1529, 1526), (311, 313, 1112, 1110), (257, 254, 825, 1055), (148, 152, 939, 935), (737, 451, 1250, 1532), (315, 312, 1111, 1115), (622, 624, 1419, 1417), (684, 683, 1478, 1477), (155, 153, 940, 942), (741, 742, 1536, 1535), (320, 319, 1117, 1116), (625, 623, 1420, 1422), (682, 122, 909, 1475), (262, 264, 1060, 1058), (158, 159, 946, 945), (442, 744, 1537, 1240), (306, 322, 1118, 1103), (602, 209, 998, 1005), (629, 630, 1426, 1425), (687, 688, 1482, 1481), (265, 263, 1061, 1063), (178, 161, 947, 949), (745, 432, 1230, 1540), (112, 689, 1483, 899), (328, 327, 1124, 1125), (212, 214, 1011, 1008), (269, 271, 1068, 1066), (167, 166, 956, 955), (749, 751, 1545, 1543), (216, 218, 1012, 1014), (638, 635, 1429, 1432), (696, 695, 1490, 1489), (273, 270, 1067, 1071), (754, 752, 1546, 1548), (641, 642, 1436, 1435), (695, 698, 1491, 1490), (331, 333, 1130, 1128), (220, 222, 1017, 1015), (640, 644, 1437, 1434), (699, 697, 1492, 1494), (278, 280, 1076, 1074), (170, 172, 961, 959), (335, 332, 1129, 1133), (223, 219, 1016, 1020), (703, 704, 1498, 1497), (174, 169, 957, 964), (762, 759, 1553, 1556), (339, 340, 1139, 1138), (228, 227, 1024, 1023), (542, 706, 1499, 1340), (285, 286, 1082, 1083), (766, 765, 1560, 1559), (337, 341, 1140, 1134), (649, 651, 1445, 1443), (25, 229, 1025, 807), (286, 288, 1084, 1082), (707, 475, 1274, 1502), (176, 180, 967, 965), (752, 768, 1561, 1546), (712, 711, 1506, 1505), (348, 347, 1147, 1146), (235, 236, 1032, 1031), (294, 293, 1091, 1090), (473, 714, 1507, 1272), (186, 187, 974, 973), (346, 349, 1148, 1144), (657, 659, 1453, 1451), (201, 238, 1033, 988), (293, 296, 1093, 1091), (147, 189, 975, 934), (351, 345, 1145, 1151), (240, 31, 813, 1036), (44, 297, 1094, 829), (720, 719, 1514, 1513), (191, 19, 801, 978), (778, 776, 1569, 1572), (356, 355, 1155, 1154), (48, 299, 1096, 833), (469, 722, 1515, 1268), (195, 194, 982, 981), (781, 782, 1576, 1575), (60, 357, 1156, 845), (665, 667, 1461, 1459), (302, 300, 1097, 1099), (190, 196, 983, 977), (500, 779, 1573, 1297), (248, 245, 1041, 1044), (728, 727, 1522, 1521), (199, 23, 805, 986), (36, 240, 1036, 819), (363, 364, 1163, 1162), (674, 673, 1468, 1467), (251, 252, 1048, 1047), (457, 730, 1523, 1256), (361, 365, 1164, 1160), (565, 676, 1469, 1364), (41, 253, 1049, 824), (310, 294, 1090, 1109), (253, 255, 826, 1049), (313, 314, 1113, 1112), (736, 735, 1530, 1529), (364, 370, 1168, 1163), (677, 679, 1473, 1471), (256, 258, 1054, 1052), (314, 316, 1114, 1113), (453, 738, 1531, 1252), (371, 369, 1169, 1171), (681, 678, 1472, 1476), (739, 737, 1532, 1534), (209, 207, 995, 998), (375, 376, 1175, 1174), (120, 684, 1477, 907), (744, 743, 1538, 1537), (373, 377, 1176, 1172), (686, 669, 1463, 1480), (264, 266, 1062, 1060), (322, 324, 1120, 1118), (434, 746, 1539, 1232), (210, 212, 1008, 1002), (379, 374, 1173, 1179), (267, 265, 1063, 1065), (325, 321, 1119, 1123), (747, 745, 1540, 1542), (382, 383, 1137, 1181), (271, 272, 1069, 1068), (329, 330, 1127, 1126), (218, 217, 1013, 1012), (384, 386, 1182, 1180), (693, 690, 1484, 1488), (272, 274, 1070, 1069), (330, 54, 839, 1127), (751, 753, 1547, 1545), (275, 273, 1071, 1073), (333, 334, 1131, 1130), (222, 221, 1018, 1017), (392, 391, 1189, 1188), (280, 279, 1077, 1076), (334, 336, 1132, 1131), (759, 760, 1554, 1553), (221, 224, 1019, 1018), (343, 393, 1190, 1142), (702, 700, 1493, 1496), (383, 58, 843, 1137), (757, 761, 1555, 1551), (225, 223, 1020, 1022), (395, 358, 1157, 1193), (706, 705, 1500, 1499), (283, 281, 1079, 1081), (763, 758, 1552, 1558), (400, 399, 1197, 1196), (477, 708, 1501, 1276), (288, 287, 1085, 1084), (341, 343, 1142, 1140), (396, 401, 1198, 1192), (345, 342, 1141, 1145), (768, 770, 1563, 1561), (233, 230, 1026, 1030), (404, 66, 851, 1201), (291, 289, 1087, 1089), (349, 350, 1149, 1148), (771, 769, 1564, 1566), (238, 237, 1034, 1033), (714, 716, 1509, 1507), (295, 291, 1089, 1092), (347, 352, 1150, 1147), (776, 775, 1570, 1569), (29, 239, 1035, 811), (419, 409, 1209, 1211), (717, 715, 1510, 1512), (774, 777, 1571, 1567), (780, 778, 1572, 1574), (245, 246, 1042, 1041), (416, 413, 1215, 1217), (296, 301, 1098, 1093), (357, 359, 1158, 1156), (243, 247, 1043, 1039), (68, 411, 1213, 855), (726, 724, 1517, 1520), (304, 302, 1099, 1101), (782, 502, 1299, 1576), (362, 360, 1159, 1161), (250, 248, 1044, 1046), (405, 419, 1211, 1205), (307, 308, 1105, 1104), (67, 421, 854, 852), (730, 732, 1525, 1523), (292, 309, 1108, 1088), (365, 367, 1166, 1164), (632, 631, 1053, 1051), (733, 731, 1526, 1528), (312, 310, 1109, 1111), (316, 315, 1115, 1114), (258, 260, 1056, 1054), (424, 426, 1223, 1221), (308, 318, 1107, 1105), (374, 372, 1170, 1173), (261, 257, 1055, 1059), (427, 425, 1224, 1226), (742, 740, 1533, 1536), (319, 307, 1104, 1117), (377, 378, 1177, 1176), (324, 323, 1121, 1120), (376, 380, 1178, 1175), (266, 268, 1064, 1062), (431, 433, 1231, 1229), (323, 326, 1122, 1121), (270, 42, 827, 1067), (436, 434, 1232, 1234), (750, 748, 1541, 1544), (52, 328, 1125, 837), (274, 276, 1072, 1070), (439, 441, 1239, 1237), (753, 755, 1549, 1547), (332, 329, 1126, 1129), (390, 388, 1184, 1187), (277, 275, 1073, 1075), (444, 442, 1240, 1242), (758, 756, 1550, 1552), (336, 335, 1133, 1132), (393, 394, 1191, 1190), (281, 282, 1078, 1079), (761, 762, 1556, 1555), (381, 337, 1134, 1136), (360, 396, 1192, 1159), (282, 284, 1080, 1078), (447, 449, 1247, 1245), (760, 764, 1557, 1554), (340, 338, 1135, 1139), (451, 448, 1246, 1250), (765, 754, 1548, 1560), (401, 402, 1199, 1198), (289, 290, 1086, 1087), (344, 346, 1144, 1143), (64, 403, 1202, 849), (290, 292, 1088, 1086), (456, 458, 1255, 1253), (770, 772, 1565, 1563), (406, 404, 1201, 1204), (459, 457, 1256, 1258), (773, 767, 1562, 1568), (409, 410, 1210, 1209), (464, 463, 1262, 1261), (352, 354, 1152, 1150), (408, 412, 1214, 1207), (355, 353, 1153, 1155), (467, 465, 1264, 1266), (415, 416, 1217, 1218), (301, 303, 1100, 1098), (404, 408, 1207, 1201), (359, 361, 1160, 1158), (418, 78, 865, 1220), (472, 474, 1271, 1269), (475, 473, 1272, 1274), (367, 368, 1167, 1166), (2, 0, 784, 783), (407, 422, 1206, 1208), (309, 311, 1110, 1108), (480, 479, 1278, 1277), (368, 351, 1151, 1167), (372, 371, 1171, 1170), (5, 7, 789, 787), (305, 317, 1106, 1102), (483, 481, 1280, 1282), (370, 373, 1172, 1168), (8, 6, 790, 792), (426, 428, 1225, 1223), (317, 320, 1116, 1106), (429, 427, 1226, 1228), (321, 304, 1101, 1119), (380, 379, 1179, 1178), (326, 325, 1123, 1122), (491, 489, 1288, 1290), (338, 382, 1181, 1135), (16, 14, 798, 800), (433, 435, 1233, 1231), (438, 436, 1234, 1236), (388, 387, 1185, 1184), (327, 331, 1128, 1124), (499, 497, 1296, 1298), (386, 389, 1186, 1182), (24, 22, 806, 808), (441, 443, 1241, 1239), (504, 503, 1302, 1301), (391, 385, 1183, 1189), (446, 444, 1242, 1244), (496, 505, 1303, 1293), (449, 450, 1248, 1247), (508, 506, 1304, 1306), (32, 30, 814, 816), (450, 452, 1249, 1248), (342, 339, 1138, 1141), (511, 512, 1310, 1309), (399, 395, 1193, 1197), (488, 86, 873, 1285), (403, 405, 1205, 1202), (255, 39, 822, 826), (458, 460, 1257, 1255), (350, 348, 1146, 1149), (408, 406, 1204, 1207), (520, 517, 1315, 1318), (411, 404, 1201, 1213), (465, 466, 1263, 1264), (0, 103, 75, 34)])
me_plane.use_remesh_preserve_volume = False
me_plane.use_remesh_preserve_attributes = False
me_plane.use_mirror_vertex_groups = False
me_plane.update()

# ---- objects
ob_plane = bpy.data.objects.new('Plane', me_plane)
ob_lamp = bpy.data.objects.new('Lamp', light_lamp)
ob_camera = bpy.data.objects.new('Camera', cam_camera)

# ---- transforms, parenting, visibility, modifiers, constraints
ob_plane.location = (-4.662, -3.668, 0.861)
ob_plane.scale = (0.02868, 0.02868, 0.02868)
ob_plane.lineart.crease_threshold = 0.0
ob_lamp.location = (4.076, 1.005, 5.904)
ob_lamp.rotation_euler = (0.6503, 0.05522, 1.866)
ob_lamp.lock_rotations_4d = False
ob_lamp.empty_display_type = 'ARROWS'
ob_lamp.color = (0.0, 0.0, 0.0, 0.0)
ob_lamp.lineart.crease_threshold = 0.0
ob_camera.location = (7.481, -6.508, 5.344)
ob_camera.rotation_euler = (1.109, 0.0, 0.8149)
ob_camera.lock_rotations_4d = False
ob_camera.empty_display_type = 'ARROWS'
ob_camera.color = (0.0, 0.0, 0.0, 0.0)
ob_camera.display_type = 'WIRE'
ob_camera.lineart.crease_threshold = 0.0

# ---- collection membership
col_collection_1.objects.link(ob_plane)
col_collection_1.objects.link(ob_lamp)
col_collection_1.objects.link(ob_camera)

# ---- scene / render settings (as saved in the file)
scene.camera = ob_camera
scene.frame_start = 1; scene.frame_end = 250; scene.frame_set(1)
scene.render.engine = 'BLENDER_EEVEE_NEXT'
scene.render.resolution_percentage = 50
scene.render.dither_intensity = 0.0
scene.cycles.use_denoising = False
scene.cycles.samples = 128
scene.cycles.sampling_pattern = 'TABULATED_SOBOL'
scene.cycles.light_sampling_threshold = 0.0
scene.cycles.use_adaptive_sampling = False
scene.cycles.use_light_tree = False
scene.cycles.blur_glossy = 0.0
scene.cycles.sample_clamp_indirect = 0.0
scene.view_settings.view_transform = 'Standard'
bpy.context.view_layer.update()

